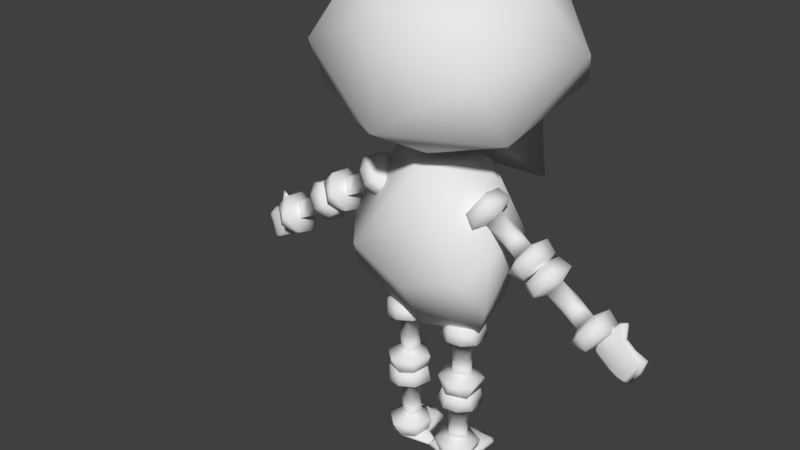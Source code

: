 # Source: Idle.blend  (saved by Blender 2.79.0; exported with 4.5.12 LTS)
import bpy
from mathutils import Matrix  # noqa: F401  (used for matrix-valued properties, if any)

bpy.ops.wm.read_factory_settings(use_empty=True)
scene = bpy.context.scene
scene.name = 'Scene'

# ---- collections
col_collection_1 = bpy.data.collections.new('Collection 1'); scene.collection.children.link(col_collection_1)

# ---- materials (node trees are filled in below, after node groups)
mat_material_001 = bpy.data.materials.new('Material.001')
mat_material_001.alpha_threshold = 0.0
mat_material_001.use_transparent_shadow = False
mat_material_001.roughness = 0.5

# ---- material node trees

# ---- world
world_world = bpy.data.worlds.new('World'); scene.world = world_world
world_world.color = (0.05088, 0.05088, 0.05088)
world_world.use_sun_shadow = False
world_world.sun_shadow_jitter_overblur = 0.0
world_world.cycles.sampling_method = 'MANUAL'

# ---- meshes
me_cube_002 = bpy.data.meshes.new('Cube.002')
me_cube_002.from_pydata([(-1.853, 1.236, 2.776), (-1.484, -1.066, 2.918), (-1.578, 0.4216, 3.672), (-1.666, -0.481, 1.874), (-1.485, 1.866, 2.136), (-0.6772, 0.5448, 1.433), (-0.5174, 0.5218, 4.299), (-0.8387, 1.669, 1.482), (-0.9908, -0.6981, 3.869), (-1.085, 1.513, 3.815), (-0.9467, 1.68, 0.4625), (-1.012, -0.7046, -0.4223), (-1.044, 1.109, -0.3024), (-0.7458, 0.9849, -1.512), (-0.9073, 0.09657, -1.706), (-0.8608, 0.3623, 1.149), (-1.286, -0.3007, -1.005), (-1.31, -0.3125, -0.1084), (-1.814, 0.02116, 0.2228), (-1.661, -0.13, -0.005716), (-1.63, 0.1511, -0.05091), (-1.746, 0.3836, -0.003633), (-1.605, -0.2234, -0.2264), (-1.808, -0.3761, 0.07354), (-1.978, -0.1261, 0.3125), (-2.113, 0.2182, 0.108), (-1.899, 0.352, -0.1824), (-1.833, 0.1365, -0.3548), (-1.924, -0.3236, -0.1447), (-1.557, 0.1074, -0.2893), (-2.12, -0.1857, 0.1149), (-1.954, 0.2294, 0.2842), (-2.111, 0.04215, 0.02112), (-1.852, -0.1679, -0.3169), (-1.275, 0.02116, 0.596), (-1.113, -0.1289, 0.3692), (-1.085, 0.1531, 0.3293), (-1.457, 0.1809, 0.2827), (-1.511, 0.1185, 0.3611), (-1.528, -0.004572, 0.3863), (-1.504, -0.08981, 0.3515), (-1.467, -0.1361, 0.2972), (-1.402, -0.1386, 0.2042), (-1.354, -0.06919, 0.1349), (-1.34, 0.04401, 0.114), (-1.361, 0.1237, 0.1451), (-1.397, 0.1733, 0.1965), (-1.087, 0.3836, 0.4527), (-0.9281, -0.2234, 0.2421), (-1.204, -0.3173, 0.6417), (-1.301, -0.1261, 0.7811), (-1.062, 0.2182, 0.8357), (-0.7278, 0.1366, 0.4104), (-0.8922, -0.3236, 0.5699), (-1.066, -0.3639, 0.4437), (-0.8861, 0.1074, 0.1753), (-1.066, -0.1857, 0.8446), (-0.8657, 0.352, 0.5333), (-1.283, 0.2294, 0.7489), (-0.9818, 0.04215, 0.8029), (-0.7563, -0.1679, 0.4422), (-2.923, 0.02116, -0.5453), (-2.77, -0.13, -0.7738), (-2.739, 0.1511, -0.819), (-2.855, 0.3836, -0.7717), (-2.714, -0.2234, -0.9945), (-2.917, -0.3761, -0.6946), (-3.087, -0.1261, -0.4556), (-3.222, 0.2182, -0.6601), (-3.008, 0.352, -0.9505), (-2.942, 0.1365, -1.123), (-3.033, -0.3236, -0.9128), (-2.666, 0.1074, -1.057), (-3.229, -0.1857, -0.6532), (-3.063, 0.2294, -0.4839), (-3.22, 0.04215, -0.747), (-2.962, -0.1679, -1.085), (-2.384, 0.02116, -0.172), (-2.222, -0.1289, -0.3989), (-2.194, 0.1531, -0.4388), (-2.566, 0.1809, -0.4854), (-2.62, 0.1185, -0.407), (-2.638, -0.004572, -0.3818), (-2.613, -0.08981, -0.4166), (-2.576, -0.1361, -0.4709), (-2.511, -0.1386, -0.5639), (-2.464, -0.06919, -0.6332), (-2.449, 0.04401, -0.6541), (-2.471, 0.1237, -0.623), (-2.506, 0.1733, -0.5716), (-2.196, 0.3836, -0.3154), (-2.037, -0.2234, -0.526), (-2.313, -0.3173, -0.1264), (-2.41, -0.1261, 0.01298), (-2.171, 0.2182, 0.06764), (-1.837, 0.1366, -0.3577), (-2.001, -0.3236, -0.1982), (-2.175, -0.3639, -0.3244), (-1.995, 0.1074, -0.5928), (-2.175, -0.1857, 0.07654), (-1.975, 0.352, -0.2348), (-2.392, 0.2294, -0.01915), (-2.091, 0.04215, 0.03478), (-1.865, -0.1679, -0.3259), (-3.778, 0.1519, -1.023), (-3.695, 0.0597, -1.056), (-3.451, 0.01594, -1.456), (-3.672, 0.1535, -1.267), (-3.039, 0.04227, -0.8744), (-3.708, 0.1254, -1.278), (-3.084, 0.005956, -1.232), (-3.301, 0.1191, -0.5645), (-3.413, 0.1408, -0.5312), (-3.302, 0.1461, -0.6086), (-3.425, 0.1495, -0.5763), (-3.366, 0.1446, -0.882), (-3.491, -0.005941, -1.152), (-3.591, 0.1003, -0.8915), (-3.733, 0.1684, -1.082), (-3.038, -0.01328, -1.068), (-3.437, 0.1169, -0.7771), (-3.538, 0.1264, -0.9558), (-3.517, 0.002609, -1.398), (-3.086, 0.01334, -0.8697), (-3.711, 0.08267, -1.206), (-2.993, 0.01025, -1.053), (-3.56, 0.09835, -1.415), (-3.582, 0.06743, -1.45), (-3.392, 0.0627, -0.8122), (-3.096, 0.05975, -1.149), (-3.313, 0.08871, -0.5998), (-3.59, 0.04667, -0.9659), (-3.382, -0.03051, -1.328), (-3.393, 0.06585, -1.322), (-0.7408, 0.1451, -2.62), (-0.4657, -0.006079, -2.615), (-0.4111, 0.275, -2.613), (-0.5136, 0.5075, -2.685), (-0.2498, -0.09952, -2.687), (-0.6123, -0.2522, -2.696), (-0.905, -0.00221, -2.709), (-0.8064, 0.3421, -2.933), (-0.4463, 0.4759, -2.911), (-0.2655, 0.2604, -2.948), (-0.4916, -0.1997, -2.911), (-0.1711, 0.2313, -2.681), (-0.8159, -0.06182, -2.935), (-0.8684, 0.3533, -2.704), (-0.732, 0.1661, -2.978), (-0.308, -0.04398, -2.944), (-0.7626, 0.1451, -1.964), (-0.4839, -0.004992, -1.951), (-0.4353, 0.277, -1.949), (-0.5977, 0.3049, -2.287), (-0.693, 0.2425, -2.29), (-0.7236, 0.1193, -2.291), (-0.6813, 0.03412, -2.29), (-0.6153, -0.01222, -2.287), (-0.5022, -0.01473, -2.284), (-0.418, 0.05473, -2.281), (-0.3925, 0.1679, -2.28), (-0.4303, 0.2477, -2.281), (-0.4929, 0.2972, -2.283), (-0.5402, 0.5075, -1.884), (-0.2772, -0.09952, -1.865), (-0.7627, -0.1934, -1.88), (-0.9324, -0.002203, -1.886), (-0.8489, 0.3421, -1.656), (-0.3102, 0.2605, -1.605), (-0.5333, -0.1997, -1.657), (-0.5212, -0.24, -1.871), (-0.1983, 0.2313, -1.865), (-0.8585, -0.06182, -1.654), (-0.4881, 0.4759, -1.654), (-0.8955, 0.3533, -1.888), (-0.7777, 0.1661, -1.606), (-0.3523, -0.04395, -1.612), (-0.6977, 0.1451, -3.916), (-0.4226, -0.006079, -3.911), (-0.368, 0.275, -3.91), (-0.4705, 0.5075, -3.982), (-0.2067, -0.09952, -3.984), (-0.5691, -0.2522, -3.992), (-0.8619, -0.00221, -4.006), (-0.7633, 0.3421, -4.23), (-0.4032, 0.4759, -4.207), (-0.2223, 0.2604, -4.245), (-0.4485, -0.1997, -4.208), (-0.128, 0.2313, -3.978), (-0.7728, -0.06182, -4.232), (-0.8253, 0.3533, -4.001), (-0.6889, 0.1661, -4.275), (-0.2649, -0.04398, -4.241), (-0.7195, 0.1451, -3.261), (-0.4408, -0.004992, -3.247), (-0.3922, 0.277, -3.246), (-0.5546, 0.3049, -3.584), (-0.6499, 0.2425, -3.587), (-0.6805, 0.1193, -3.588), (-0.6381, 0.03412, -3.586), (-0.5722, -0.01222, -3.584), (-0.4591, -0.01473, -3.58), (-0.3749, 0.05473, -3.578), (-0.3494, 0.1679, -3.577), (-0.3872, 0.2477, -3.578), (-0.4498, 0.2972, -3.58), (-0.4971, 0.5075, -3.181), (-0.2341, -0.09952, -3.161), (-0.7196, -0.1934, -3.177), (-0.8893, -0.002203, -3.183), (-0.8057, 0.3421, -2.952), (-0.2671, 0.2605, -2.902), (-0.4902, -0.1997, -2.953), (-0.4781, -0.24, -3.168), (-0.1551, 0.2313, -3.162), (-0.8154, -0.06182, -2.951), (-0.445, 0.4759, -2.951), (-0.8524, 0.3533, -3.185), (-0.7345, 0.1661, -2.903), (-0.3092, -0.04395, -2.908), (-0.2336, 0.7787, -4.263), (-0.3265, 0.6902, -4.169), (-0.9056, 0.6349, -4.182), (-0.5597, 0.7958, -4.297), (-0.4766, -0.1318, -4.271), (-0.5574, 0.8367, -4.256), (-0.8534, 0.1076, -4.234), (0.01641, -0.001142, -4.298), (0.1159, 0.107, -4.3), (-0.02827, 0.02872, -4.333), (0.07338, 0.1462, -4.31), (-0.2973, 0.2483, -4.33), (-0.55, 0.5086, -4.134), (-0.1942, 0.4925, -4.232), (-0.3213, 0.7639, -4.295), (-0.6984, -0.03618, -4.212), (-0.1468, 0.2646, -4.277), (-0.2901, 0.4743, -4.277), (-0.8075, 0.6733, -4.15), (-0.4501, -0.08726, -4.226), (-0.481, 0.7937, -4.2), (-0.7036, -0.08954, -4.249), (-0.7909, 0.7441, -4.259), (-0.8223, 0.783, -4.219), (-0.2167, 0.2257, -4.222), (-0.7485, 0.08397, -4.293), (-0.02018, 0.02649, -4.26), (-0.2838, 0.5243, -4.17), (-0.8068, 0.481, -4.134), (-0.7813, 0.5049, -4.249), (1.853, 1.236, 2.776), (1.484, -1.066, 2.918), (1.578, 0.4216, 3.672), (1.666, -0.481, 1.874), (1.485, 1.866, 2.136), (0.6772, 0.5448, 1.433), (0.5174, 0.5218, 4.299), (0.8387, 1.669, 1.482), (0.9908, -0.6981, 3.869), (1.085, 1.513, 3.815), (0.9467, 1.68, 0.4625), (1.012, -0.7046, -0.4223), (1.044, 1.109, -0.3024), (0.7458, 0.9849, -1.512), (0.9073, 0.09657, -1.706), (0.8608, 0.3623, 1.149), (1.286, -0.3007, -1.005), (1.31, -0.3125, -0.1084), (1.814, 0.02116, 0.2228), (1.661, -0.13, -0.005716), (1.63, 0.1511, -0.05091), (1.746, 0.3836, -0.003633), (1.605, -0.2234, -0.2264), (1.808, -0.3761, 0.07354), (1.978, -0.1261, 0.3125), (2.113, 0.2182, 0.108), (1.899, 0.352, -0.1824), (1.833, 0.1365, -0.3548), (1.924, -0.3236, -0.1447), (1.557, 0.1074, -0.2893), (2.12, -0.1857, 0.1149), (1.954, 0.2294, 0.2842), (2.111, 0.04215, 0.02112), (1.852, -0.1679, -0.3169), (1.275, 0.02116, 0.596), (1.113, -0.1289, 0.3692), (1.085, 0.1531, 0.3293), (1.457, 0.1809, 0.2827), (1.511, 0.1185, 0.3611), (1.528, -0.004572, 0.3863), (1.504, -0.08981, 0.3515), (1.467, -0.1361, 0.2972), (1.402, -0.1386, 0.2042), (1.354, -0.06919, 0.1349), (1.34, 0.04401, 0.114), (1.361, 0.1237, 0.1451), (1.397, 0.1733, 0.1965), (1.087, 0.3836, 0.4527), (0.9281, -0.2234, 0.2421), (1.204, -0.3173, 0.6417), (1.301, -0.1261, 0.7811), (1.062, 0.2182, 0.8357), (0.7278, 0.1366, 0.4104), (0.8922, -0.3236, 0.5699), (1.066, -0.3639, 0.4437), (0.8861, 0.1074, 0.1753), (1.066, -0.1857, 0.8446), (0.8657, 0.352, 0.5333), (1.283, 0.2294, 0.7489), (0.9818, 0.04215, 0.8029), (0.7563, -0.1679, 0.4422), (2.923, 0.02116, -0.5453), (2.77, -0.13, -0.7738), (2.739, 0.1511, -0.819), (2.855, 0.3836, -0.7717), (2.714, -0.2234, -0.9945), (2.917, -0.3761, -0.6946), (3.087, -0.1261, -0.4556), (3.222, 0.2182, -0.6601), (3.008, 0.352, -0.9505), (2.942, 0.1365, -1.123), (3.033, -0.3236, -0.9128), (2.666, 0.1074, -1.057), (3.229, -0.1857, -0.6532), (3.063, 0.2294, -0.4839), (3.22, 0.04215, -0.747), (2.962, -0.1679, -1.085), (2.384, 0.02116, -0.172), (2.222, -0.1289, -0.3989), (2.194, 0.1531, -0.4388), (2.566, 0.1809, -0.4854), (2.62, 0.1185, -0.407), (2.638, -0.004572, -0.3818), (2.613, -0.08981, -0.4166), (2.576, -0.1361, -0.4709), (2.511, -0.1386, -0.5639), (2.464, -0.06919, -0.6332), (2.449, 0.04401, -0.6541), (2.471, 0.1237, -0.623), (2.506, 0.1733, -0.5716), (2.196, 0.3836, -0.3154), (2.037, -0.2234, -0.526), (2.313, -0.3173, -0.1264), (2.41, -0.1261, 0.01298), (2.171, 0.2182, 0.06764), (1.837, 0.1366, -0.3577), (2.001, -0.3236, -0.1982), (2.175, -0.3639, -0.3244), (1.995, 0.1074, -0.5928), (2.175, -0.1857, 0.07654), (1.975, 0.352, -0.2348), (2.392, 0.2294, -0.01915), (2.091, 0.04215, 0.03478), (1.865, -0.1679, -0.3259), (3.778, 0.1519, -1.023), (3.695, 0.0597, -1.056), (3.451, 0.01594, -1.456), (3.672, 0.1535, -1.267), (3.039, 0.04227, -0.8744), (3.708, 0.1254, -1.278), (3.084, 0.005956, -1.232), (3.301, 0.1191, -0.5645), (3.413, 0.1408, -0.5312), (3.302, 0.1461, -0.6086), (3.425, 0.1495, -0.5763), (3.366, 0.1446, -0.882), (3.491, -0.005941, -1.152), (3.591, 0.1003, -0.8915), (3.733, 0.1684, -1.082), (3.038, -0.01328, -1.068), (3.437, 0.1169, -0.7771), (3.538, 0.1264, -0.9558), (3.517, 0.002609, -1.398), (3.086, 0.01334, -0.8697), (3.711, 0.08267, -1.206), (2.993, 0.01025, -1.053), (3.56, 0.09835, -1.415), (3.582, 0.06743, -1.45), (3.392, 0.0627, -0.8122), (3.096, 0.05975, -1.149), (3.313, 0.08871, -0.5998), (3.59, 0.04667, -0.9659), (3.382, -0.03051, -1.328), (3.393, 0.06585, -1.322), (0.7408, 0.1451, -2.62), (0.4657, -0.006079, -2.615), (0.4111, 0.275, -2.613), (0.5136, 0.5075, -2.685), (0.2498, -0.09952, -2.687), (0.6123, -0.2522, -2.696), (0.905, -0.00221, -2.709), (0.8064, 0.3421, -2.933), (0.4463, 0.4759, -2.911), (0.2655, 0.2604, -2.948), (0.4916, -0.1997, -2.911), (0.1711, 0.2313, -2.681), (0.8159, -0.06182, -2.935), (0.8684, 0.3533, -2.704), (0.732, 0.1661, -2.978), (0.308, -0.04398, -2.944), (0.7626, 0.1451, -1.964), (0.4839, -0.004992, -1.951), (0.4353, 0.277, -1.949), (0.5977, 0.3049, -2.287), (0.693, 0.2425, -2.29), (0.7236, 0.1193, -2.291), (0.6813, 0.03412, -2.29), (0.6153, -0.01222, -2.287), (0.5022, -0.01473, -2.284), (0.418, 0.05473, -2.281), (0.3925, 0.1679, -2.28), (0.4303, 0.2477, -2.281), (0.4929, 0.2972, -2.283), (0.5402, 0.5075, -1.884), (0.2772, -0.09952, -1.865), (0.7627, -0.1934, -1.88), (0.9324, -0.002203, -1.886), (0.8489, 0.3421, -1.656), (0.3102, 0.2605, -1.605), (0.5333, -0.1997, -1.657), (0.5212, -0.24, -1.871), (0.1983, 0.2313, -1.865), (0.8585, -0.06182, -1.654), (0.4881, 0.4759, -1.654), (0.8955, 0.3533, -1.888), (0.7777, 0.1661, -1.606), (0.3523, -0.04395, -1.612), (0.6977, 0.1451, -3.916), (0.4226, -0.006079, -3.911), (0.368, 0.275, -3.91), (0.4705, 0.5075, -3.982), (0.2067, -0.09952, -3.984), (0.5691, -0.2522, -3.992), (0.8619, -0.00221, -4.006), (0.7633, 0.3421, -4.23), (0.4032, 0.4759, -4.207), (0.2223, 0.2604, -4.245), (0.4485, -0.1997, -4.208), (0.128, 0.2313, -3.978), (0.7728, -0.06182, -4.232), (0.8253, 0.3533, -4.001), (0.6889, 0.1661, -4.275), (0.2649, -0.04398, -4.241), (0.7195, 0.1451, -3.261), (0.4408, -0.004992, -3.247), (0.3922, 0.277, -3.246), (0.5546, 0.3049, -3.584), (0.6499, 0.2425, -3.587), (0.6805, 0.1193, -3.588), (0.6381, 0.03412, -3.586), (0.5722, -0.01222, -3.584), (0.4591, -0.01473, -3.58), (0.3749, 0.05473, -3.578), (0.3494, 0.1679, -3.577), (0.3872, 0.2477, -3.578), (0.4498, 0.2972, -3.58), (0.4971, 0.5075, -3.181), (0.2341, -0.09952, -3.161), (0.7196, -0.1934, -3.177), (0.8893, -0.002203, -3.183), (0.8057, 0.3421, -2.952), (0.2671, 0.2605, -2.902), (0.4902, -0.1997, -2.953), (0.4781, -0.24, -3.168), (0.1551, 0.2313, -3.162), (0.8154, -0.06182, -2.951), (0.445, 0.4759, -2.951), (0.8524, 0.3533, -3.185), (0.7345, 0.1661, -2.903), (0.3092, -0.04395, -2.908), (0.2336, 0.7787, -4.263), (0.3265, 0.6902, -4.169), (0.9056, 0.6349, -4.182), (0.5597, 0.7958, -4.297), (0.4766, -0.1318, -4.271), (0.5574, 0.8367, -4.256), (0.8534, 0.1076, -4.234), (-0.01641, -0.001142, -4.298), (-0.1159, 0.107, -4.3), (0.02827, 0.02872, -4.333), (-0.07338, 0.1462, -4.31), (0.2973, 0.2483, -4.33), (0.55, 0.5086, -4.134), (0.1942, 0.4925, -4.232), (0.3213, 0.7639, -4.295), (0.6984, -0.03618, -4.212), (0.1468, 0.2646, -4.277), (0.2901, 0.4743, -4.277), (0.8075, 0.6733, -4.15), (0.4501, -0.08726, -4.226), (0.481, 0.7937, -4.2), (0.7036, -0.08954, -4.249), (0.7909, 0.7441, -4.259), (0.8223, 0.783, -4.219), (0.2167, 0.2257, -4.222), (0.7485, 0.08397, -4.293), (0.02018, 0.02649, -4.26), (0.2838, 0.5243, -4.17), (0.8068, 0.481, -4.134), (0.7813, 0.5049, -4.249), (0.0, 1.761, 3.45), (0.0, -1.438, 1.935), (0.0, 0.5489, 1.424), (0.0, -0.1522, 1.215), (0.0, -0.2641, 4.186), (0.0, 1.087, 4.184), (0.0, -1.154, 3.621), (0.0, 1.614, 0.4607), (0.0, 1.815, 1.597), (0.0, -0.2468, -1.702), (0.0, 0.8709, -1.654), (0.0, 0.9085, 1.063), (0.0, -0.7748, -0.8077), (0.0, -0.7806, 0.3193), (0.0, 1.313, -1.182), (0.0, 1.332, 0.3596), (0.0, -0.428, 1.053)], [], [(0, 3, 1), (0, 1, 2), (0, 9, 4), (2, 9, 0), (0, 4, 3), (4, 7, 5), (508, 4, 500), (1, 3, 501), (6, 9, 2), (504, 8, 506), (2, 8, 6), (5, 3, 4), (1, 8, 2), (5, 10, 507, 502), (501, 506, 1), (501, 3, 503), (503, 5, 502), (505, 500, 9), (508, 507, 10), (7, 508, 10), (8, 504, 6), (6, 504, 505), (505, 9, 6), (17, 15, 12), (513, 516, 11), (16, 13, 14), (13, 514, 510), (15, 516, 511), (11, 17, 16), (8, 1, 506), (5, 503, 3), (500, 4, 9), (10, 5, 7), (7, 4, 508), (12, 13, 16, 17), (512, 11, 509), (512, 513, 11), (514, 13, 12, 515), (515, 12, 15, 511), (509, 14, 13, 510), (15, 17, 11, 516), (16, 14, 509, 11), (20, 45, 44), (20, 44, 43, 19), (20, 18, 37), (18, 19, 41), (45, 20, 46), (18, 38, 37), (18, 39, 38), (18, 40, 39), (18, 41, 40), (19, 42, 41), (19, 43, 42), (20, 37, 46), (18, 24, 23), (18, 31, 24), (29, 26, 21), (24, 30, 23), (27, 33, 32), (25, 32, 30), (36, 44, 45), (36, 37, 34), (34, 41, 35), (36, 45, 46), (34, 37, 38), (34, 38, 39), (34, 39, 40), (34, 40, 41), (35, 41, 42), (35, 42, 43), (36, 46, 37), (57, 55, 47), (57, 52, 55), (56, 50, 49), (59, 51, 56), (19, 18, 23), (29, 20, 19, 22), (21, 31, 18, 20), (19, 23, 22), (20, 29, 21), (28, 33, 22, 23), (26, 29, 27), (25, 31, 21, 26), (30, 24, 31, 25), (33, 27, 29, 22), (33, 28, 30, 32), (23, 30, 28), (32, 25, 26, 27), (49, 34, 35, 54), (36, 35, 43, 44), (41, 40, 39, 38, 37, 46, 45, 44, 43, 42), (35, 36, 55, 48), (47, 36, 34, 58), (34, 49, 50), (34, 50, 58), (48, 54, 35), (47, 55, 36), (53, 54, 48, 60), (47, 58, 51, 57), (58, 50, 56, 51), (60, 48, 55, 52), (49, 54, 53, 56), (56, 53, 60, 59), (60, 52, 59), (57, 51, 59, 52), (63, 88, 87), (63, 87, 86, 62), (63, 61, 80), (61, 62, 84), (88, 63, 89), (61, 81, 80), (61, 82, 81), (61, 83, 82), (61, 84, 83), (62, 85, 84), (62, 86, 85), (63, 80, 89), (61, 67, 66), (61, 74, 67), (72, 69, 64), (67, 73, 66), (70, 76, 75), (68, 75, 73), (79, 87, 88), (79, 80, 77), (77, 84, 78), (79, 88, 89), (77, 80, 81), (77, 81, 82), (77, 82, 83), (77, 83, 84), (78, 84, 85), (78, 85, 86), (79, 89, 80), (100, 98, 90), (100, 95, 98), (99, 93, 92), (102, 94, 99), (62, 61, 66), (72, 63, 62, 65), (64, 74, 61, 63), (62, 66, 65), (63, 72, 64), (71, 76, 65, 66), (69, 72, 70), (68, 74, 64, 69), (73, 67, 74, 68), (76, 70, 72, 65), (76, 71, 73, 75), (66, 73, 71), (75, 68, 69, 70), (92, 77, 78, 97), (79, 78, 86, 87), (84, 83, 82, 81, 80, 89, 88, 87, 86, 85), (78, 79, 98, 91), (90, 79, 77, 101), (77, 92, 93), (77, 93, 101), (91, 97, 78), (90, 98, 79), (96, 97, 91, 103), (90, 101, 94, 100), (101, 93, 99, 94), (103, 91, 98, 95), (92, 97, 96, 99), (99, 96, 103, 102), (103, 95, 102), (100, 94, 102, 95), (122, 127, 106), (127, 126, 106), (133, 126, 107), (121, 118, 104, 117), (109, 127, 124), (109, 124, 104), (115, 113, 129), (125, 119, 110), (129, 125, 110), (111, 108, 113), (113, 115, 114), (113, 114, 112), (115, 129, 133), (133, 121, 115), (132, 106, 110), (116, 132, 123), (117, 104, 105, 131), (104, 124, 105), (127, 122, 105, 124), (105, 116, 131), (132, 116, 105, 122), (133, 107, 118, 121), (106, 132, 122), (106, 126, 133), (119, 125, 108, 123), (118, 107, 109, 104), (126, 127, 109, 107), (123, 108, 111, 130), (129, 108, 125), (129, 113, 108), (110, 119, 132), (130, 128, 123), (123, 132, 119), (112, 114, 120, 128), (111, 113, 112), (112, 130, 111), (130, 112, 128), (114, 115, 120), (131, 116, 123, 128), (110, 106, 133), (133, 129, 110), (121, 117, 120, 115), (128, 120, 117, 131), (136, 161, 160), (136, 160, 159, 135), (136, 134, 153), (134, 135, 157), (161, 136, 162), (134, 154, 153), (134, 155, 154), (134, 156, 155), (134, 157, 156), (135, 158, 157), (135, 159, 158), (136, 153, 162), (134, 140, 139), (134, 147, 140), (145, 142, 137), (140, 146, 139), (143, 149, 148), (141, 148, 146), (152, 160, 161), (152, 153, 150), (150, 157, 151), (152, 161, 162), (150, 153, 154), (150, 154, 155), (150, 155, 156), (150, 156, 157), (151, 157, 158), (151, 158, 159), (152, 162, 153), (173, 171, 163), (173, 168, 171), (172, 166, 165), (175, 167, 172), (135, 134, 139), (145, 136, 135, 138), (137, 147, 134, 136), (135, 139, 138), (136, 145, 137), (144, 149, 138, 139), (142, 145, 143), (141, 147, 137, 142), (146, 140, 147, 141), (149, 143, 145, 138), (149, 144, 146, 148), (139, 146, 144), (148, 141, 142, 143), (165, 150, 151, 170), (152, 151, 159, 160), (157, 156, 155, 154, 153, 162, 161, 160, 159, 158), (151, 152, 171, 164), (163, 152, 150, 174), (150, 165, 166), (150, 166, 174), (164, 170, 151), (163, 171, 152), (169, 170, 164, 176), (163, 174, 167, 173), (174, 166, 172, 167), (176, 164, 171, 168), (165, 170, 169, 172), (172, 169, 176, 175), (176, 168, 175), (173, 167, 175, 168), (179, 204, 203), (179, 203, 202, 178), (179, 177, 196), (177, 178, 200), (204, 179, 205), (177, 197, 196), (177, 198, 197), (177, 199, 198), (177, 200, 199), (178, 201, 200), (178, 202, 201), (179, 196, 205), (177, 183, 182), (177, 190, 183), (188, 185, 180), (183, 189, 182), (186, 192, 191), (184, 191, 189), (195, 203, 204), (195, 196, 193), (193, 200, 194), (195, 204, 205), (193, 196, 197), (193, 197, 198), (193, 198, 199), (193, 199, 200), (194, 200, 201), (194, 201, 202), (195, 205, 196), (216, 214, 206), (216, 211, 214), (215, 209, 208), (218, 210, 215), (178, 177, 182), (188, 179, 178, 181), (180, 190, 177, 179), (178, 182, 181), (179, 188, 180), (187, 192, 181, 182), (185, 188, 186), (184, 190, 180, 185), (189, 183, 190, 184), (192, 186, 188, 181), (192, 187, 189, 191), (182, 189, 187), (191, 184, 185, 186), (208, 193, 194, 213), (195, 194, 202, 203), (200, 199, 198, 197, 196, 205, 204, 203, 202, 201), (194, 195, 214, 207), (206, 195, 193, 217), (193, 208, 209), (193, 209, 217), (207, 213, 194), (206, 214, 195), (212, 213, 207, 219), (206, 217, 210, 216), (217, 209, 215, 210), (219, 207, 214, 211), (208, 213, 212, 215), (215, 212, 219, 218), (219, 211, 218), (216, 210, 218, 211), (238, 243, 222), (243, 242, 222), (249, 242, 223), (237, 234, 220, 233), (225, 243, 240), (225, 240, 220), (231, 229, 245), (241, 235, 226), (245, 241, 226), (227, 224, 229), (229, 231, 230), (229, 230, 228), (231, 245, 249), (249, 237, 231), (248, 222, 226), (232, 248, 239), (233, 220, 221, 247), (220, 240, 221), (243, 238, 221, 240), (221, 232, 247), (248, 232, 221, 238), (249, 223, 234, 237), (222, 248, 238), (222, 242, 249), (235, 241, 224, 239), (234, 223, 225, 220), (242, 243, 225, 223), (239, 224, 227, 246), (245, 224, 241), (245, 229, 224), (226, 235, 248), (246, 244, 239), (239, 248, 235), (228, 230, 236, 244), (227, 229, 228), (228, 246, 227), (246, 228, 244), (230, 231, 236), (247, 232, 239, 244), (226, 222, 249), (249, 245, 226), (237, 233, 236, 231), (244, 236, 233, 247), (250, 251, 253), (250, 252, 251), (250, 254, 259), (252, 250, 259), (250, 253, 254), (254, 255, 257), (508, 500, 254), (251, 501, 253), (256, 252, 259), (504, 506, 258), (252, 256, 258), (255, 254, 253), (251, 252, 258), (255, 502, 507, 260), (501, 251, 506), (501, 503, 253), (503, 502, 255), (505, 259, 500), (508, 260, 507), (257, 260, 508), (258, 256, 504), (256, 505, 504), (505, 256, 259), (267, 262, 265), (513, 261, 516), (266, 264, 263), (263, 510, 514), (265, 511, 516), (261, 266, 267), (258, 506, 251), (255, 253, 503), (500, 259, 254), (260, 257, 255), (257, 508, 254), (262, 267, 266, 263), (512, 509, 261), (512, 261, 513), (514, 515, 262, 263), (515, 511, 265, 262), (509, 510, 263, 264), (265, 516, 261, 267), (266, 261, 509, 264), (270, 294, 295), (270, 269, 293, 294), (270, 287, 268), (268, 291, 269), (295, 296, 270), (268, 287, 288), (268, 288, 289), (268, 289, 290), (268, 290, 291), (269, 291, 292), (269, 292, 293), (270, 296, 287), (268, 273, 274), (268, 274, 281), (279, 271, 276), (274, 273, 280), (277, 282, 283), (275, 280, 282), (286, 295, 294), (286, 284, 287), (284, 285, 291), (286, 296, 295), (284, 288, 287), (284, 289, 288), (284, 290, 289), (284, 291, 290), (285, 292, 291), (285, 293, 292), (286, 287, 296), (307, 297, 305), (307, 305, 302), (306, 299, 300), (309, 306, 301), (269, 273, 268), (279, 272, 269, 270), (271, 270, 268, 281), (269, 272, 273), (270, 271, 279), (278, 273, 272, 283), (276, 277, 279), (275, 276, 271, 281), (280, 275, 281, 274), (283, 272, 279, 277), (283, 282, 280, 278), (273, 278, 280), (282, 277, 276, 275), (299, 304, 285, 284), (286, 294, 293, 285), (291, 292, 293, 294, 295, 296, 287, 288, 289, 290), (285, 298, 305, 286), (297, 308, 284, 286), (284, 300, 299), (284, 308, 300), (298, 285, 304), (297, 286, 305), (303, 310, 298, 304), (297, 307, 301, 308), (308, 301, 306, 300), (310, 302, 305, 298), (299, 306, 303, 304), (306, 309, 310, 303), (310, 309, 302), (307, 302, 309, 301), (313, 337, 338), (313, 312, 336, 337), (313, 330, 311), (311, 334, 312), (338, 339, 313), (311, 330, 331), (311, 331, 332), (311, 332, 333), (311, 333, 334), (312, 334, 335), (312, 335, 336), (313, 339, 330), (311, 316, 317), (311, 317, 324), (322, 314, 319), (317, 316, 323), (320, 325, 326), (318, 323, 325), (329, 338, 337), (329, 327, 330), (327, 328, 334), (329, 339, 338), (327, 331, 330), (327, 332, 331), (327, 333, 332), (327, 334, 333), (328, 335, 334), (328, 336, 335), (329, 330, 339), (350, 340, 348), (350, 348, 345), (349, 342, 343), (352, 349, 344), (312, 316, 311), (322, 315, 312, 313), (314, 313, 311, 324), (312, 315, 316), (313, 314, 322), (321, 316, 315, 326), (319, 320, 322), (318, 319, 314, 324), (323, 318, 324, 317), (326, 315, 322, 320), (326, 325, 323, 321), (316, 321, 323), (325, 320, 319, 318), (342, 347, 328, 327), (329, 337, 336, 328), (334, 335, 336, 337, 338, 339, 330, 331, 332, 333), (328, 341, 348, 329), (340, 351, 327, 329), (327, 343, 342), (327, 351, 343), (341, 328, 347), (340, 329, 348), (346, 353, 341, 347), (340, 350, 344, 351), (351, 344, 349, 343), (353, 345, 348, 341), (342, 349, 346, 347), (349, 352, 353, 346), (353, 352, 345), (350, 345, 352, 344), (372, 356, 377), (377, 356, 376), (383, 357, 376), (371, 367, 354, 368), (359, 374, 377), (359, 354, 374), (365, 379, 363), (375, 360, 369), (379, 360, 375), (361, 363, 358), (363, 364, 365), (363, 362, 364), (365, 383, 379), (383, 365, 371), (382, 360, 356), (366, 373, 382), (367, 381, 355, 354), (354, 355, 374), (377, 374, 355, 372), (355, 381, 366), (382, 372, 355, 366), (383, 371, 368, 357), (356, 372, 382), (356, 383, 376), (369, 373, 358, 375), (368, 354, 359, 357), (376, 357, 359, 377), (373, 380, 361, 358), (379, 375, 358), (379, 358, 363), (360, 382, 369), (380, 373, 378), (373, 369, 382), (362, 378, 370, 364), (361, 362, 363), (362, 361, 380), (380, 378, 362), (364, 370, 365), (381, 378, 373, 366), (360, 383, 356), (383, 360, 379), (371, 365, 370, 367), (378, 381, 367, 370), (386, 410, 411), (386, 385, 409, 410), (386, 403, 384), (384, 407, 385), (411, 412, 386), (384, 403, 404), (384, 404, 405), (384, 405, 406), (384, 406, 407), (385, 407, 408), (385, 408, 409), (386, 412, 403), (384, 389, 390), (384, 390, 397), (395, 387, 392), (390, 389, 396), (393, 398, 399), (391, 396, 398), (402, 411, 410), (402, 400, 403), (400, 401, 407), (402, 412, 411), (400, 404, 403), (400, 405, 404), (400, 406, 405), (400, 407, 406), (401, 408, 407), (401, 409, 408), (402, 403, 412), (423, 413, 421), (423, 421, 418), (422, 415, 416), (425, 422, 417), (385, 389, 384), (395, 388, 385, 386), (387, 386, 384, 397), (385, 388, 389), (386, 387, 395), (394, 389, 388, 399), (392, 393, 395), (391, 392, 387, 397), (396, 391, 397, 390), (399, 388, 395, 393), (399, 398, 396, 394), (389, 394, 396), (398, 393, 392, 391), (415, 420, 401, 400), (402, 410, 409, 401), (407, 408, 409, 410, 411, 412, 403, 404, 405, 406), (401, 414, 421, 402), (413, 424, 400, 402), (400, 416, 415), (400, 424, 416), (414, 401, 420), (413, 402, 421), (419, 426, 414, 420), (413, 423, 417, 424), (424, 417, 422, 416), (426, 418, 421, 414), (415, 422, 419, 420), (422, 425, 426, 419), (426, 425, 418), (423, 418, 425, 417), (429, 453, 454), (429, 428, 452, 453), (429, 446, 427), (427, 450, 428), (454, 455, 429), (427, 446, 447), (427, 447, 448), (427, 448, 449), (427, 449, 450), (428, 450, 451), (428, 451, 452), (429, 455, 446), (427, 432, 433), (427, 433, 440), (438, 430, 435), (433, 432, 439), (436, 441, 442), (434, 439, 441), (445, 454, 453), (445, 443, 446), (443, 444, 450), (445, 455, 454), (443, 447, 446), (443, 448, 447), (443, 449, 448), (443, 450, 449), (444, 451, 450), (444, 452, 451), (445, 446, 455), (466, 456, 464), (466, 464, 461), (465, 458, 459), (468, 465, 460), (428, 432, 427), (438, 431, 428, 429), (430, 429, 427, 440), (428, 431, 432), (429, 430, 438), (437, 432, 431, 442), (435, 436, 438), (434, 435, 430, 440), (439, 434, 440, 433), (442, 431, 438, 436), (442, 441, 439, 437), (432, 437, 439), (441, 436, 435, 434), (458, 463, 444, 443), (445, 453, 452, 444), (450, 451, 452, 453, 454, 455, 446, 447, 448, 449), (444, 457, 464, 445), (456, 467, 443, 445), (443, 459, 458), (443, 467, 459), (457, 444, 463), (456, 445, 464), (462, 469, 457, 463), (456, 466, 460, 467), (467, 460, 465, 459), (469, 461, 464, 457), (458, 465, 462, 463), (465, 468, 469, 462), (469, 468, 461), (466, 461, 468, 460), (488, 472, 493), (493, 472, 492), (499, 473, 492), (487, 483, 470, 484), (475, 490, 493), (475, 470, 490), (481, 495, 479), (491, 476, 485), (495, 476, 491), (477, 479, 474), (479, 480, 481), (479, 478, 480), (481, 499, 495), (499, 481, 487), (498, 476, 472), (482, 489, 498), (483, 497, 471, 470), (470, 471, 490), (493, 490, 471, 488), (471, 497, 482), (498, 488, 471, 482), (499, 487, 484, 473), (472, 488, 498), (472, 499, 492), (485, 489, 474, 491), (484, 470, 475, 473), (492, 473, 475, 493), (489, 496, 477, 474), (495, 491, 474), (495, 474, 479), (476, 498, 485), (496, 489, 494), (489, 485, 498), (478, 494, 486, 480), (477, 478, 479), (478, 477, 496), (496, 494, 478), (480, 486, 481), (497, 494, 489, 482), (476, 499, 472), (499, 476, 495), (487, 481, 486, 483), (494, 497, 483, 486)])
me_cube_002.polygons.foreach_set('use_smooth', [True] * 760)
_uv = me_cube_002.uv_layers.new(name='UVMap')
_uv.uv.foreach_set('vector', [0.6769, 0.6547, 0.7447, 0.8168, 0.6489, 0.8569, 0.6769, 0.6547, 0.6489, 0.8569, 0.5937, 0.7161, 0.0, 0.1795, 0.03317, 0.07446, 0.05509, 0.2332, 0.5937, 0.7161, 0.5975, 0.612, 0.6769, 0.6547, 0.6769, 0.6547, 0.7447, 0.6013, 0.7447, 0.8168, 0.7598, 0.3936, 0.8186, 0.3591, 0.8882, 0.4309, 0.1978, 0.2282, 0.05509, 0.2332, 0.138, 0.0743, 0.6684, 0.5742, 0.5871, 0.6013, 0.5743, 0.4385, 0.49, 0.4444, 0.5743, 0.3843, 0.5734, 0.4934, 0.4176, 0.4897, 0.4826, 0.5634, 0.3837, 0.5634, 0.5734, 0.4934, 0.4826, 0.5634, 0.49, 0.4444, 0.4951, 0.086, 0.4005, 0.0, 0.6122, 0.0195, 0.6489, 0.8569, 0.5743, 0.8095, 0.5937, 0.7161, 0.4951, 0.086, 0.6016, 0.05347, 0.5956, 0.1392, 0.4955, 0.1473, 0.5743, 0.4385, 0.7291, 0.4375, 0.6684, 0.5742, 0.3136, 0.151, 0.4005, 0.0, 0.4328, 0.1452, 0.4328, 0.1452, 0.4951, 0.086, 0.4955, 0.1473, 0.1108, 0.0, 0.138, 0.0743, 0.03317, 0.07446, 0.1978, 0.2282, 0.2332, 0.3177, 0.1534, 0.3498, 0.1297, 0.262, 0.1978, 0.2282, 0.1534, 0.3498, 0.4826, 0.5634, 0.4176, 0.4897, 0.49, 0.4444, 0.49, 0.4444, 0.4176, 0.4897, 0.4689, 0.378, 0.4689, 0.378, 0.5743, 0.3843, 0.49, 0.4444, 0.04349, 0.682, 0.1512, 0.6156, 0.1512, 0.7587, 0.1101, 0.446, 0.1133, 0.374, 0.2035, 0.5112, 0.007703, 0.7547, 0.09262, 0.8555, 0.01236, 0.8329, 0.7464, 0.7276, 0.7447, 0.6515, 0.7789, 0.6692, 0.7598, 0.4309, 0.8654, 0.4399, 0.7762, 0.5222, 0.0, 0.6963, 0.04349, 0.682, 0.007703, 0.7547, 0.7598, 0.532, 0.6684, 0.5742, 0.7291, 0.4375, 0.4951, 0.086, 0.4328, 0.1452, 0.4005, 0.0, 0.138, 0.0743, 0.05509, 0.2332, 0.03317, 0.07446, 0.8882, 0.3017, 0.8882, 0.4309, 0.8186, 0.3591, 0.1297, 0.262, 0.05509, 0.2332, 0.1978, 0.2282, 0.1512, 0.7587, 0.09262, 0.8555, 0.007703, 0.7547, 0.04349, 0.682, 0.1127, 0.5461, 0.2035, 0.5112, 0.1218, 0.6156, 0.1127, 0.5461, 0.1101, 0.446, 0.2035, 0.5112, 0.4082, 0.5857, 0.4748, 0.5634, 0.5028, 0.6679, 0.409, 0.7218, 0.409, 0.7218, 0.5028, 0.6679, 0.4853, 0.8121, 0.4085, 0.793, 0.8731, 0.7059, 0.815, 0.7716, 0.7464, 0.7276, 0.7789, 0.6692, 0.2009, 0.351, 0.2348, 0.476, 0.2035, 0.5112, 0.1133, 0.374, 0.2348, 0.5556, 0.2077, 0.6101, 0.1218, 0.6156, 0.2035, 0.5112, 0.6823, 0.92, 0.6797, 0.9461, 0.6726, 0.948, 0.6823, 0.92, 0.6726, 0.948, 0.6623, 0.947, 0.6566, 0.9182, 0.9206, 0.8995, 0.9521, 0.9008, 0.9358, 0.9285, 0.9609, 0.7222, 0.9333, 0.7226, 0.9453, 0.6924, 0.9218, 0.9297, 0.9206, 0.8995, 0.9266, 0.9289, 0.9521, 0.9008, 0.9453, 0.9291, 0.9358, 0.9285, 0.9083, 0.723, 0.9017, 0.7482, 0.8907, 0.746, 0.9083, 0.723, 0.9083, 0.7529, 0.9017, 0.7482, 0.9609, 0.7222, 0.9453, 0.6924, 0.9521, 0.6924, 0.9333, 0.7226, 0.9353, 0.6924, 0.9453, 0.6924, 0.9333, 0.7226, 0.9295, 0.6924, 0.9353, 0.6924, 0.9206, 0.8995, 0.9358, 0.9285, 0.9266, 0.9289, 0.6143, 0.874, 0.6321, 0.8764, 0.6321, 0.9082, 0.298, 0.9311, 0.3119, 0.913, 0.3119, 0.9454, 0.8267, 0.9807, 0.8041, 0.958, 0.8242, 0.9543, 0.1061, 0.9784, 0.08545, 0.9696, 0.107, 0.9468, 0.8041, 0.8767, 0.8041, 0.9046, 0.7686, 0.8924, 0.7587, 0.8776, 0.7686, 0.8924, 0.7628, 0.9139, 0.6823, 0.9728, 0.6726, 0.948, 0.6797, 0.9461, 0.9208, 0.9592, 0.9358, 0.9285, 0.9521, 0.9598, 0.9609, 0.6626, 0.9453, 0.6924, 0.933, 0.6622, 0.9208, 0.9592, 0.9218, 0.9297, 0.9266, 0.9289, 0.9521, 0.9598, 0.9358, 0.9285, 0.9453, 0.9291, 0.8917, 0.7691, 0.8907, 0.746, 0.9017, 0.7482, 0.8917, 0.7691, 0.9017, 0.7482, 0.9083, 0.7529, 0.9609, 0.6626, 0.9521, 0.6924, 0.9453, 0.6924, 0.933, 0.6622, 0.9453, 0.6924, 0.9353, 0.6924, 0.6565, 0.9711, 0.6556, 0.9434, 0.6623, 0.947, 0.9208, 0.9592, 0.9266, 0.9289, 0.9358, 0.9285, 0.1386, 0.9569, 0.1205, 0.9763, 0.1183, 0.9497, 0.1386, 0.9569, 0.1444, 0.9702, 0.1205, 0.9763, 0.5766, 0.9285, 0.5974, 0.9199, 0.5973, 0.9393, 0.6122, 0.269, 0.6203, 0.2534, 0.6187, 0.2901, 0.6085, 0.8991, 0.6143, 0.874, 0.6321, 0.9082, 0.5743, 0.9044, 0.5865, 0.8853, 0.6085, 0.8991, 0.6009, 0.9199, 0.5756, 0.8678, 0.6062, 0.8569, 0.6143, 0.874, 0.5865, 0.8853, 0.6085, 0.8991, 0.6321, 0.9082, 0.6009, 0.9199, 0.5865, 0.8853, 0.5743, 0.9044, 0.5756, 0.8678, 0.08716, 0.9378, 0.08371, 0.9253, 0.107, 0.9185, 0.107, 0.9468, 0.7883, 0.5999, 0.7598, 0.5763, 0.785, 0.5807, 0.8061, 0.9236, 0.8267, 0.9201, 0.8242, 0.9543, 0.8041, 0.958, 0.7628, 0.9139, 0.7461, 0.9089, 0.7447, 0.8765, 0.7587, 0.8776, 0.7883, 0.5531, 0.785, 0.5807, 0.7598, 0.5763, 0.7655, 0.5463, 0.8041, 0.9046, 0.7898, 0.9212, 0.7628, 0.9139, 0.7686, 0.8924, 0.107, 0.9468, 0.08545, 0.9696, 0.08716, 0.9378, 0.7686, 0.8924, 0.7587, 0.8776, 0.7855, 0.86, 0.8041, 0.8767, 0.696, 0.905, 0.7127, 0.8802, 0.7268, 0.9016, 0.7118, 0.9169, 0.6823, 0.9728, 0.6565, 0.9711, 0.6623, 0.947, 0.6726, 0.948, 0.9472, 0.5939, 0.9412, 0.5912, 0.9363, 0.5845, 0.9366, 0.573, 0.943, 0.5655, 0.9513, 0.564, 0.9571, 0.5671, 0.9615, 0.5734, 0.9615, 0.5839, 0.9561, 0.5918, 0.5741, 0.9197, 0.5736, 0.9456, 0.5568, 0.9432, 0.558, 0.9127, 0.7423, 0.8569, 0.7423, 0.8807, 0.7127, 0.8802, 0.7094, 0.857, 0.7127, 0.8802, 0.696, 0.905, 0.6915, 0.884, 0.7127, 0.8802, 0.6915, 0.884, 0.7094, 0.857, 0.7359, 0.9141, 0.7118, 0.9169, 0.7268, 0.9016, 0.5741, 0.9661, 0.5568, 0.9432, 0.5736, 0.9456, 0.5777, 0.9603, 0.5971, 0.9617, 0.5974, 0.9799, 0.5743, 0.9727, 0.1183, 0.9497, 0.124, 0.9158, 0.1444, 0.9229, 0.1386, 0.9569, 0.6403, 0.2535, 0.6403, 0.2858, 0.6187, 0.2901, 0.6203, 0.2534, 0.2533, 0.8968, 0.2568, 0.9137, 0.226, 0.9137, 0.2256, 0.894, 0.5973, 0.9393, 0.5971, 0.9617, 0.5777, 0.9603, 0.5766, 0.9285, 0.2659, 0.8584, 0.271, 0.8871, 0.2533, 0.8968, 0.244, 0.8586, 0.2533, 0.8968, 0.2256, 0.894, 0.244, 0.8586, 0.2105, 0.8776, 0.2301, 0.8515, 0.244, 0.8586, 0.2256, 0.894, 0.8434, 0.5481, 0.8408, 0.5742, 0.8337, 0.5761, 0.8434, 0.5481, 0.8337, 0.5761, 0.8234, 0.5751, 0.8177, 0.5463, 0.8891, 0.8995, 0.9206, 0.9008, 0.9043, 0.9285, 0.9609, 0.6614, 0.9333, 0.6617, 0.9453, 0.6315, 0.8903, 0.9297, 0.8891, 0.8995, 0.8951, 0.9289, 0.9206, 0.9008, 0.9138, 0.9291, 0.9043, 0.9285, 0.9259, 0.723, 0.9193, 0.7482, 0.9083, 0.746, 0.9259, 0.723, 0.9259, 0.7529, 0.9193, 0.7482, 0.9609, 0.6614, 0.9453, 0.6315, 0.9521, 0.6315, 0.9333, 0.6617, 0.9353, 0.6315, 0.9453, 0.6315, 0.9333, 0.6617, 0.9295, 0.6316, 0.9353, 0.6315, 0.8891, 0.8995, 0.9043, 0.9285, 0.8951, 0.9289, 0.1005, 0.8726, 0.1183, 0.875, 0.1183, 0.9068, 0.3626, 0.8967, 0.3765, 0.8786, 0.3765, 0.911, 0.1738, 0.9816, 0.1512, 0.9589, 0.1713, 0.9552, 0.08284, 0.9784, 0.0622, 0.9696, 0.08371, 0.9468, 0.6915, 0.8737, 0.6915, 0.9016, 0.6559, 0.8893, 0.6461, 0.8745, 0.6559, 0.8893, 0.6502, 0.9108, 0.8434, 0.6009, 0.8337, 0.5761, 0.8408, 0.5742, 0.8893, 0.9592, 0.9043, 0.9285, 0.9206, 0.9598, 0.9609, 0.6018, 0.9453, 0.6315, 0.933, 0.6013, 0.8893, 0.9592, 0.8903, 0.9297, 0.8951, 0.9289, 0.9206, 0.9598, 0.9043, 0.9285, 0.9138, 0.9291, 0.9093, 0.7691, 0.9083, 0.746, 0.9193, 0.7482, 0.9093, 0.7691, 0.9193, 0.7482, 0.9259, 0.7529, 0.9609, 0.6018, 0.9521, 0.6315, 0.9453, 0.6315, 0.933, 0.6013, 0.9453, 0.6315, 0.9353, 0.6315, 0.8177, 0.5992, 0.8167, 0.5715, 0.8234, 0.5751, 0.8893, 0.9592, 0.8951, 0.9289, 0.9043, 0.9285, 0.2578, 0.9548, 0.2398, 0.9742, 0.2375, 0.9476, 0.2578, 0.9548, 0.2636, 0.9681, 0.2398, 0.9742, 0.5997, 0.9285, 0.6205, 0.9199, 0.6204, 0.9393, 0.6684, 0.269, 0.6765, 0.2534, 0.675, 0.2901, 0.09472, 0.8977, 0.1005, 0.8726, 0.1183, 0.9068, 0.06045, 0.903, 0.07271, 0.8839, 0.09472, 0.8977, 0.08711, 0.9185, 0.06175, 0.8664, 0.09237, 0.8555, 0.1005, 0.8726, 0.07271, 0.8839, 0.09472, 0.8977, 0.1183, 0.9068, 0.08711, 0.9185, 0.07271, 0.8839, 0.06045, 0.903, 0.06175, 0.8664, 0.0639, 0.9378, 0.06045, 0.9253, 0.08371, 0.9185, 0.08371, 0.9468, 0.8167, 0.5999, 0.7883, 0.5763, 0.8135, 0.5807, 0.1531, 0.9245, 0.1738, 0.921, 0.1713, 0.9552, 0.1512, 0.9589, 0.6502, 0.9108, 0.6335, 0.9058, 0.6321, 0.8734, 0.6461, 0.8745, 0.8167, 0.5531, 0.8135, 0.5807, 0.7883, 0.5763, 0.794, 0.5463, 0.6915, 0.9016, 0.6772, 0.9182, 0.6502, 0.9108, 0.6559, 0.8893, 0.08371, 0.9468, 0.0622, 0.9696, 0.0639, 0.9378, 0.6559, 0.8893, 0.6461, 0.8745, 0.6729, 0.8569, 0.6915, 0.8737, 0.3821, 0.9266, 0.3988, 0.9018, 0.4129, 0.9231, 0.3979, 0.9385, 0.8434, 0.6009, 0.8177, 0.5992, 0.8234, 0.5751, 0.8337, 0.5761, 0.9367, 0.7529, 0.9307, 0.7502, 0.9259, 0.7435, 0.9261, 0.732, 0.9325, 0.7245, 0.9409, 0.723, 0.9467, 0.7261, 0.9511, 0.7324, 0.9511, 0.7429, 0.9457, 0.7508, 0.3102, 0.5663, 0.3097, 0.5922, 0.293, 0.5898, 0.2942, 0.5593, 0.4284, 0.8785, 0.4284, 0.9023, 0.3988, 0.9018, 0.3954, 0.8785, 0.3988, 0.9018, 0.3821, 0.9266, 0.3776, 0.9056, 0.3988, 0.9018, 0.3776, 0.9056, 0.3954, 0.8785, 0.4219, 0.9356, 0.3979, 0.9385, 0.4129, 0.9231, 0.3102, 0.6127, 0.293, 0.5898, 0.3097, 0.5922, 0.6008, 0.9603, 0.6203, 0.9617, 0.6205, 0.9799, 0.5974, 0.9727, 0.2375, 0.9476, 0.2433, 0.9137, 0.2636, 0.9208, 0.2578, 0.9548, 0.6966, 0.2535, 0.6966, 0.2858, 0.675, 0.2901, 0.6765, 0.2534, 0.04278, 0.9008, 0.04632, 0.9178, 0.01549, 0.9178, 0.01506, 0.8981, 0.6204, 0.9393, 0.6203, 0.9617, 0.6008, 0.9603, 0.5997, 0.9285, 0.05536, 0.8624, 0.06045, 0.8911, 0.04278, 0.9008, 0.03349, 0.8626, 0.04278, 0.9008, 0.01506, 0.8981, 0.03349, 0.8626, 0.0, 0.8817, 0.01959, 0.8555, 0.03349, 0.8626, 0.01506, 0.8981, 0.29, 0.4953, 0.2883, 0.4878, 0.2973, 0.4965, 0.3133, 0.3995, 0.31, 0.3983, 0.3133, 0.3869, 0.5152, 0.6546, 0.5191, 0.6374, 0.5349, 0.6379, 0.5471, 0.666, 0.5504, 0.6448, 0.5572, 0.6456, 0.5549, 0.6668, 0.3085, 0.5178, 0.3053, 0.5351, 0.3043, 0.5114, 0.3085, 0.5178, 0.3043, 0.5114, 0.3091, 0.4938, 0.541, 0.6815, 0.5547, 0.7022, 0.5081, 0.6848, 0.2965, 0.552, 0.2954, 0.548, 0.3034, 0.5352, 0.5081, 0.6848, 0.5086, 0.6982, 0.5028, 0.6814, 0.5578, 0.7054, 0.5226, 0.7054, 0.5547, 0.7022, 0.5547, 0.7022, 0.541, 0.6815, 0.5643, 0.6959, 0.5547, 0.7022, 0.5643, 0.6959, 0.5666, 0.6996, 0.541, 0.6815, 0.5081, 0.6848, 0.5152, 0.6546, 0.5152, 0.6546, 0.5471, 0.666, 0.541, 0.6815, 0.2938, 0.5087, 0.2973, 0.4965, 0.3034, 0.5352, 0.2753, 0.5115, 0.2938, 0.5087, 0.2789, 0.5562, 0.2497, 0.52, 0.2467, 0.4993, 0.2558, 0.503, 0.256, 0.5155, 0.2467, 0.4993, 0.2643, 0.4931, 0.2558, 0.503, 0.2883, 0.4878, 0.29, 0.4953, 0.2558, 0.503, 0.2643, 0.4931, 0.2558, 0.503, 0.2753, 0.5115, 0.256, 0.5155, 0.2938, 0.5087, 0.2753, 0.5115, 0.2558, 0.503, 0.29, 0.4953, 0.5152, 0.6546, 0.5349, 0.6379, 0.5504, 0.6448, 0.5471, 0.666, 0.2973, 0.4965, 0.2938, 0.5087, 0.29, 0.4953, 0.5108, 0.6434, 0.5191, 0.6374, 0.5152, 0.6546, 0.2954, 0.548, 0.2965, 0.552, 0.2812, 0.5593, 0.2789, 0.5562, 0.3113, 0.4996, 0.3113, 0.517, 0.3085, 0.5178, 0.3091, 0.4938, 0.5191, 0.6374, 0.5186, 0.6343, 0.5367, 0.6353, 0.5349, 0.6379, 0.2789, 0.5562, 0.2812, 0.5593, 0.2439, 0.5593, 0.2462, 0.5563, 0.5081, 0.6848, 0.5226, 0.7054, 0.5086, 0.6982, 0.5081, 0.6848, 0.5547, 0.7022, 0.5226, 0.7054, 0.3034, 0.5352, 0.2954, 0.548, 0.2938, 0.5087, 0.2462, 0.5563, 0.2565, 0.5383, 0.2789, 0.5562, 0.2789, 0.5562, 0.2938, 0.5087, 0.2954, 0.548, 0.2348, 0.5535, 0.2369, 0.55, 0.2504, 0.5373, 0.2565, 0.5383, 0.5578, 0.7054, 0.5547, 0.7022, 0.5666, 0.6996, 0.2348, 0.5535, 0.2462, 0.5563, 0.2439, 0.5593, 0.2462, 0.5563, 0.2348, 0.5535, 0.2565, 0.5383, 0.5643, 0.6959, 0.541, 0.6815, 0.5526, 0.6835, 0.256, 0.5155, 0.2753, 0.5115, 0.2789, 0.5562, 0.2565, 0.5383, 0.5028, 0.6814, 0.5108, 0.6434, 0.5152, 0.6546, 0.5152, 0.6546, 0.5081, 0.6848, 0.5028, 0.6814, 0.5471, 0.666, 0.5549, 0.6668, 0.5526, 0.6835, 0.541, 0.6815, 0.2565, 0.5383, 0.2504, 0.5373, 0.2497, 0.52, 0.256, 0.5155, 0.298, 0.913, 0.2954, 0.9431, 0.2886, 0.9427, 0.298, 0.913, 0.2886, 0.9427, 0.2781, 0.9428, 0.2721, 0.9132, 0.936, 0.06156, 0.9654, 0.06492, 0.952, 0.09049, 0.5031, 0.9151, 0.5298, 0.9127, 0.5173, 0.9417, 0.9366, 0.09157, 0.936, 0.06156, 0.9424, 0.09057, 0.9654, 0.06492, 0.9604, 0.09186, 0.952, 0.09049, 0.9828, 0.658, 0.9932, 0.6855, 0.9823, 0.6887, 0.9828, 0.658, 1.0, 0.6829, 0.9932, 0.6855, 0.5031, 0.9151, 0.5173, 0.9417, 0.5108, 0.9423, 0.5298, 0.9127, 0.5275, 0.942, 0.5173, 0.9417, 0.2721, 0.9132, 0.2781, 0.9428, 0.271, 0.9435, 0.936, 0.06156, 0.952, 0.09049, 0.9424, 0.09057, 0.8693, 0.8591, 0.8891, 0.8564, 0.8891, 0.8914, 0.8693, 0.8591, 0.8624, 0.838, 0.8891, 0.8564, 0.977, 0.4948, 0.9535, 0.4675, 0.9731, 0.4626, 0.9874, 0.4235, 0.9662, 0.4154, 0.9837, 0.3938, 0.8891, 0.8805, 0.8922, 0.8527, 0.9312, 0.8708, 0.9379, 0.8865, 0.9312, 0.8708, 0.9379, 0.8497, 0.298, 0.9732, 0.2886, 0.9427, 0.2954, 0.9431, 0.9361, 0.1204, 0.952, 0.09049, 0.9654, 0.123, 0.5028, 0.9733, 0.5173, 0.9417, 0.5298, 0.9718, 0.9361, 0.1204, 0.9366, 0.09157, 0.9424, 0.09057, 0.9654, 0.123, 0.952, 0.09049, 0.9604, 0.09186, 1.0, 0.7148, 0.9823, 0.6887, 0.9932, 0.6855, 1.0, 0.7148, 0.9932, 0.6855, 1.0, 0.6829, 0.5028, 0.9733, 0.5108, 0.9423, 0.5173, 0.9417, 0.5298, 0.9718, 0.5173, 0.9417, 0.5275, 0.942, 0.2721, 0.9733, 0.271, 0.9435, 0.2781, 0.9428, 0.9361, 0.1204, 0.9424, 0.09057, 0.952, 0.09049, 0.8808, 0.9461, 0.8641, 0.9713, 0.8607, 0.9389, 0.8808, 0.9461, 0.8876, 0.9638, 0.8641, 0.9713, 0.5026, 0.9319, 0.484, 0.9417, 0.4793, 0.9242, 0.9304, 0.3305, 0.9372, 0.3146, 0.9372, 0.3514, 0.8635, 0.887, 0.8693, 0.8591, 0.8891, 0.8914, 0.8298, 0.8934, 0.8409, 0.8742, 0.8635, 0.887, 0.8572, 0.9075, 0.8309, 0.8534, 0.8624, 0.838, 0.8693, 0.8591, 0.8409, 0.8742, 0.8635, 0.887, 0.8891, 0.8914, 0.8572, 0.9075, 0.8409, 0.8742, 0.8298, 0.8934, 0.8309, 0.8534, 0.9656, 0.3843, 0.9656, 0.37, 0.9874, 0.3632, 0.9837, 0.3938, 0.3412, 0.9401, 0.3581, 0.9593, 0.3353, 0.9577, 0.9566, 0.4352, 0.977, 0.4309, 0.9731, 0.4626, 0.9535, 0.4675, 0.8576, 0.2636, 0.8791, 0.2683, 0.8791, 0.3008, 0.8577, 0.3002, 0.3358, 0.9857, 0.3353, 0.9577, 0.3581, 0.9593, 0.3581, 0.9901, 0.8922, 0.8527, 0.9082, 0.838, 0.9379, 0.8497, 0.9312, 0.8708, 0.9837, 0.3938, 0.9662, 0.4154, 0.9656, 0.3843, 0.9312, 0.8708, 0.9379, 0.8865, 0.9056, 0.8995, 0.8891, 0.8805, 0.5239, 0.8432, 0.5174, 0.8128, 0.5447, 0.8214, 0.5461, 0.8432, 0.298, 0.9732, 0.2721, 0.9733, 0.2781, 0.9428, 0.2886, 0.9427, 0.7652, 0.2833, 0.7584, 0.2805, 0.753, 0.2738, 0.7532, 0.2623, 0.7604, 0.2548, 0.7698, 0.2534, 0.7763, 0.2565, 0.7812, 0.2629, 0.7812, 0.2734, 0.7752, 0.2813, 0.5447, 0.8214, 0.5443, 0.7954, 0.5668, 0.7955, 0.5654, 0.8264, 0.5317, 0.7767, 0.5443, 0.7954, 0.5174, 0.8128, 0.5028, 0.7966, 0.5174, 0.8128, 0.5239, 0.8432, 0.5056, 0.829, 0.5174, 0.8128, 0.5056, 0.829, 0.5028, 0.7966, 0.5654, 0.8264, 0.5461, 0.8432, 0.5447, 0.8214, 0.5317, 0.7767, 0.5668, 0.7955, 0.5443, 0.7954, 0.4969, 0.9012, 0.4772, 0.902, 0.4786, 0.8817, 0.5026, 0.8863, 0.8607, 0.9389, 0.8675, 0.9075, 0.8876, 0.9142, 0.8808, 0.9461, 0.8891, 0.9967, 0.8895, 0.9642, 0.9094, 0.9598, 0.9094, 0.9964, 0.8877, 0.5678, 0.9115, 0.564, 0.9115, 0.5947, 0.8867, 0.5957, 0.4793, 0.9242, 0.4772, 0.902, 0.4969, 0.9012, 0.5026, 0.9319, 0.9372, 0.3514, 0.9074, 0.3632, 0.8914, 0.3486, 0.9304, 0.3305, 0.8914, 0.3486, 0.8882, 0.3209, 0.9304, 0.3305, 0.9048, 0.3017, 0.9372, 0.3146, 0.9304, 0.3305, 0.8882, 0.3209, 0.2375, 0.9137, 0.2349, 0.9439, 0.2281, 0.9434, 0.2375, 0.9137, 0.2281, 0.9434, 0.2177, 0.9435, 0.2116, 0.9139, 0.936, 0.0, 0.9654, 0.003366, 0.952, 0.02893, 0.5301, 0.9151, 0.5568, 0.9127, 0.5443, 0.9417, 0.9366, 0.03001, 0.936, 0.0, 0.9424, 0.02901, 0.9654, 0.003366, 0.9604, 0.03031, 0.952, 0.02893, 0.9828, 0.6013, 0.9932, 0.6288, 0.9823, 0.632, 0.9828, 0.6013, 1.0, 0.6262, 0.9932, 0.6288, 0.5301, 0.9151, 0.5443, 0.9417, 0.5378, 0.9423, 0.5568, 0.9127, 0.5545, 0.942, 0.5443, 0.9417, 0.2116, 0.9139, 0.2177, 0.9435, 0.2105, 0.9442, 0.936, 0.0, 0.952, 0.02893, 0.9424, 0.02901, 0.4808, 0.8332, 0.5006, 0.8306, 0.5006, 0.8656, 0.4808, 0.8332, 0.474, 0.8121, 0.5006, 0.8306, 0.9756, 0.9633, 0.9521, 0.9361, 0.9718, 0.9312, 0.9872, 0.1202, 0.966, 0.1121, 0.9836, 0.09047, 0.8882, 0.4058, 0.8914, 0.378, 0.9304, 0.3961, 0.9371, 0.4117, 0.9304, 0.3961, 0.9371, 0.375, 0.2375, 0.9739, 0.2281, 0.9434, 0.2349, 0.9439, 0.9361, 0.05881, 0.952, 0.02893, 0.9654, 0.06141, 0.5298, 0.9733, 0.5443, 0.9417, 0.5568, 0.9718, 0.9361, 0.05881, 0.9366, 0.03001, 0.9424, 0.02901, 0.9654, 0.06141, 0.952, 0.02893, 0.9604, 0.03031, 1.0, 0.658, 0.9823, 0.632, 0.9932, 0.6288, 1.0, 0.658, 0.9932, 0.6288, 1.0, 0.6262, 0.5298, 0.9733, 0.5378, 0.9423, 0.5443, 0.9417, 0.5568, 0.9718, 0.5443, 0.9417, 0.5545, 0.942, 0.2116, 0.974, 0.2105, 0.9442, 0.2177, 0.9435, 0.9361, 0.05881, 0.9424, 0.02901, 0.952, 0.02893, 0.9581, 0.8743, 0.9414, 0.8995, 0.9379, 0.8671, 0.9581, 0.8743, 0.9648, 0.892, 0.9414, 0.8995, 0.8296, 0.9102, 0.811, 0.9201, 0.8062, 0.9026, 0.9291, 0.09035, 0.936, 0.07452, 0.936, 0.1113, 0.475, 0.8612, 0.4808, 0.8332, 0.5006, 0.8656, 0.4413, 0.8676, 0.4524, 0.8484, 0.475, 0.8612, 0.4688, 0.8817, 0.4425, 0.8276, 0.474, 0.8121, 0.4808, 0.8332, 0.4524, 0.8484, 0.475, 0.8612, 0.5006, 0.8656, 0.4688, 0.8817, 0.4524, 0.8484, 0.4413, 0.8676, 0.4425, 0.8276, 0.9654, 0.08096, 0.9655, 0.06663, 0.9872, 0.05989, 0.9836, 0.09047, 0.4831, 0.9417, 0.4999, 0.961, 0.4772, 0.9593, 0.9553, 0.9038, 0.9756, 0.8995, 0.9718, 0.9312, 0.9521, 0.9361, 0.8652, 0.564, 0.8867, 0.5688, 0.8867, 0.6013, 0.8653, 0.6006, 0.4777, 0.9873, 0.4772, 0.9593, 0.4999, 0.961, 0.4999, 0.9917, 0.8914, 0.378, 0.9073, 0.3632, 0.9371, 0.375, 0.9304, 0.3961, 0.9836, 0.09047, 0.966, 0.1121, 0.9654, 0.08096, 0.9304, 0.3961, 0.9371, 0.4117, 0.9047, 0.4247, 0.8882, 0.4058, 0.3347, 0.8786, 0.3282, 0.8482, 0.3555, 0.8568, 0.3569, 0.8786, 0.2375, 0.9739, 0.2116, 0.974, 0.2177, 0.9435, 0.2281, 0.9434, 0.7369, 0.2833, 0.7302, 0.2805, 0.7247, 0.2738, 0.725, 0.2623, 0.7322, 0.2548, 0.7416, 0.2534, 0.7481, 0.2565, 0.753, 0.2629, 0.753, 0.2734, 0.7469, 0.2813, 0.3555, 0.8568, 0.3551, 0.8308, 0.3776, 0.8309, 0.3762, 0.8618, 0.3425, 0.8121, 0.3551, 0.8308, 0.3282, 0.8482, 0.3136, 0.832, 0.3282, 0.8482, 0.3347, 0.8786, 0.3164, 0.8644, 0.3282, 0.8482, 0.3164, 0.8644, 0.3136, 0.832, 0.3762, 0.8618, 0.3569, 0.8786, 0.3555, 0.8568, 0.3425, 0.8121, 0.3776, 0.8309, 0.3551, 0.8308, 0.8239, 0.8795, 0.8041, 0.8803, 0.8056, 0.86, 0.8296, 0.8646, 0.9379, 0.8671, 0.9448, 0.8357, 0.9648, 0.8424, 0.9581, 0.8743, 0.9615, 0.6009, 0.962, 0.5684, 0.9818, 0.564, 0.9818, 0.6006, 0.9125, 0.5678, 0.9363, 0.564, 0.9363, 0.5947, 0.9115, 0.5957, 0.8062, 0.9026, 0.8041, 0.8803, 0.8239, 0.8795, 0.8296, 0.9102, 0.936, 0.1113, 0.9062, 0.1231, 0.8901, 0.1085, 0.9291, 0.09035, 0.8901, 0.1085, 0.887, 0.08074, 0.9291, 0.09035, 0.9035, 0.06156, 0.936, 0.07452, 0.9291, 0.09035, 0.887, 0.08074, 0.877, 0.07853, 0.887, 0.07889, 0.8744, 0.08776, 0.3076, 0.6946, 0.3028, 0.6927, 0.3076, 0.6798, 0.817, 0.2007, 0.8218, 0.1794, 0.8429, 0.1801, 0.8588, 0.2148, 0.8629, 0.1885, 0.8711, 0.1895, 0.868, 0.2157, 0.31, 0.4165, 0.3051, 0.4404, 0.3043, 0.4093, 0.31, 0.4165, 0.3043, 0.4093, 0.31, 0.3869, 0.8524, 0.2341, 0.8706, 0.2597, 0.8094, 0.2381, 0.8072, 0.07595, 0.812, 0.07501, 0.8263, 0.08776, 0.8094, 0.2381, 0.8095, 0.2546, 0.8013, 0.2339, 0.874, 0.2636, 0.8281, 0.2636, 0.8706, 0.2597, 0.8706, 0.2597, 0.8524, 0.2341, 0.8824, 0.2519, 0.8706, 0.2597, 0.8824, 0.2519, 0.8852, 0.2564, 0.8524, 0.2341, 0.8094, 0.2381, 0.817, 0.2007, 0.817, 0.2007, 0.8588, 0.2148, 0.8524, 0.2341, 0.8596, 0.08018, 0.8744, 0.08776, 0.8263, 0.08776, 0.8598, 0.05669, 0.8596, 0.08018, 0.8051, 0.05298, 0.8551, 0.02462, 0.8813, 0.02563, 0.8742, 0.03482, 0.8588, 0.03244, 0.8813, 0.02563, 0.8849, 0.04789, 0.8742, 0.03482, 0.887, 0.07889, 0.877, 0.07853, 0.8742, 0.03482, 0.8849, 0.04789, 0.8742, 0.03482, 0.8598, 0.05669, 0.8588, 0.03244, 0.8596, 0.08018, 0.8598, 0.05669, 0.8742, 0.03482, 0.877, 0.07853, 0.817, 0.2007, 0.8429, 0.1801, 0.8629, 0.1885, 0.8588, 0.2148, 0.8744, 0.08776, 0.8596, 0.08018, 0.877, 0.07853, 0.8098, 0.1867, 0.8218, 0.1794, 0.817, 0.2007, 0.812, 0.07501, 0.8072, 0.07595, 0.8013, 0.05579, 0.8051, 0.05298, 0.8629, 0.1885, 0.8429, 0.1801, 0.8444, 0.1768, 0.8711, 0.1895, 0.8218, 0.1794, 0.8203, 0.1755, 0.8444, 0.1768, 0.8429, 0.1801, 0.5694, 0.6115, 0.5743, 0.6096, 0.5743, 0.6521, 0.5704, 0.6486, 0.8094, 0.2381, 0.8281, 0.2636, 0.8095, 0.2546, 0.8094, 0.2381, 0.8706, 0.2597, 0.8281, 0.2636, 0.8263, 0.08776, 0.812, 0.07501, 0.8596, 0.08018, 0.8115, 0.01304, 0.8313, 0.02905, 0.8051, 0.05298, 0.8051, 0.05298, 0.8596, 0.08018, 0.812, 0.07501, 0.8176, 0.0, 0.8215, 0.003497, 0.8341, 0.02237, 0.8313, 0.02905, 0.874, 0.2636, 0.8706, 0.2597, 0.8852, 0.2564, 0.8176, 0.0, 0.8115, 0.01304, 0.8087, 0.009974, 0.8115, 0.01304, 0.8176, 0.0, 0.8313, 0.02905, 0.8824, 0.2519, 0.8524, 0.2341, 0.8663, 0.2365, 0.8588, 0.03244, 0.8598, 0.05669, 0.8051, 0.05298, 0.8313, 0.02905, 0.8013, 0.2339, 0.8098, 0.1867, 0.817, 0.2007, 0.817, 0.2007, 0.8094, 0.2381, 0.8013, 0.2339, 0.8588, 0.2148, 0.868, 0.2157, 0.8663, 0.2365, 0.8524, 0.2341, 0.8313, 0.02905, 0.8341, 0.02237, 0.8551, 0.02462, 0.8588, 0.03244, 0.6769, 0.6547, 0.6489, 0.8569, 0.7447, 0.8168, 0.6769, 0.6547, 0.5937, 0.7161, 0.6489, 0.8569, 0.0, 0.1795, 0.05509, 0.2332, 0.03317, 0.07446, 0.5937, 0.7161, 0.6769, 0.6547, 0.5975, 0.612, 0.6769, 0.6547, 0.7447, 0.8168, 0.7447, 0.6013, 0.7598, 0.3936, 0.8882, 0.4309, 0.8186, 0.3591, 0.1978, 0.2282, 0.138, 0.0743, 0.05509, 0.2332, 0.6684, 0.5742, 0.5743, 0.4385, 0.5871, 0.6013, 0.49, 0.4444, 0.5734, 0.4934, 0.5743, 0.3843, 0.4176, 0.4897, 0.3837, 0.5634, 0.4826, 0.5634, 0.5734, 0.4934, 0.49, 0.4444, 0.4826, 0.5634, 0.4951, 0.086, 0.6122, 0.0195, 0.4005, 0.0, 0.6489, 0.8569, 0.5937, 0.7161, 0.5743, 0.8095, 0.4951, 0.086, 0.4955, 0.1473, 0.5956, 0.1392, 0.6016, 0.05347, 0.5743, 0.4385, 0.6684, 0.5742, 0.7291, 0.4375, 0.3136, 0.151, 0.4328, 0.1452, 0.4005, 0.0, 0.4328, 0.1452, 0.4955, 0.1473, 0.4951, 0.086, 0.1108, 0.0, 0.03317, 0.07446, 0.138, 0.0743, 0.1978, 0.2282, 0.1534, 0.3498, 0.2332, 0.3177, 0.1297, 0.262, 0.1534, 0.3498, 0.1978, 0.2282, 0.4826, 0.5634, 0.49, 0.4444, 0.4176, 0.4897, 0.49, 0.4444, 0.4689, 0.378, 0.4176, 0.4897, 0.4689, 0.378, 0.49, 0.4444, 0.5743, 0.3843, 0.04349, 0.682, 0.1512, 0.7587, 0.1512, 0.6156, 0.1101, 0.446, 0.2035, 0.5112, 0.1133, 0.374, 0.007703, 0.7547, 0.01236, 0.8329, 0.09262, 0.8555, 0.7464, 0.7276, 0.7789, 0.6692, 0.7447, 0.6515, 0.7598, 0.4309, 0.7762, 0.5222, 0.8654, 0.4399, 0.0, 0.6963, 0.007703, 0.7547, 0.04349, 0.682, 0.7598, 0.532, 0.7291, 0.4375, 0.6684, 0.5742, 0.4951, 0.086, 0.4005, 0.0, 0.4328, 0.1452, 0.138, 0.0743, 0.03317, 0.07446, 0.05509, 0.2332, 0.8882, 0.3017, 0.8186, 0.3591, 0.8882, 0.4309, 0.1297, 0.262, 0.1978, 0.2282, 0.05509, 0.2332, 0.1512, 0.7587, 0.04349, 0.682, 0.007703, 0.7547, 0.09262, 0.8555, 0.1127, 0.5461, 0.1218, 0.6156, 0.2035, 0.5112, 0.1127, 0.5461, 0.2035, 0.5112, 0.1101, 0.446, 0.4082, 0.5857, 0.409, 0.7218, 0.5028, 0.6679, 0.4748, 0.5634, 0.409, 0.7218, 0.4085, 0.793, 0.4853, 0.8121, 0.5028, 0.6679, 0.8731, 0.7059, 0.7789, 0.6692, 0.7464, 0.7276, 0.815, 0.7716, 0.2009, 0.351, 0.1133, 0.374, 0.2035, 0.5112, 0.2348, 0.476, 0.2348, 0.5556, 0.2035, 0.5112, 0.1218, 0.6156, 0.2077, 0.6101, 0.6823, 0.92, 0.6726, 0.948, 0.6797, 0.9461, 0.6823, 0.92, 0.6566, 0.9182, 0.6623, 0.947, 0.6726, 0.948, 0.9206, 0.8995, 0.9358, 0.9285, 0.9521, 0.9008, 0.9609, 0.7222, 0.9453, 0.6924, 0.9333, 0.7226, 0.9218, 0.9297, 0.9266, 0.9289, 0.9206, 0.8995, 0.9521, 0.9008, 0.9358, 0.9285, 0.9453, 0.9291, 0.9083, 0.723, 0.8907, 0.746, 0.9017, 0.7482, 0.9083, 0.723, 0.9017, 0.7482, 0.9083, 0.7529, 0.9609, 0.7222, 0.9521, 0.6924, 0.9453, 0.6924, 0.9333, 0.7226, 0.9453, 0.6924, 0.9353, 0.6924, 0.9333, 0.7226, 0.9353, 0.6924, 0.9295, 0.6924, 0.9206, 0.8995, 0.9266, 0.9289, 0.9358, 0.9285, 0.6143, 0.874, 0.6321, 0.9082, 0.6321, 0.8764, 0.298, 0.9311, 0.3119, 0.9454, 0.3119, 0.913, 0.8267, 0.9807, 0.8242, 0.9543, 0.8041, 0.958, 0.1061, 0.9784, 0.107, 0.9468, 0.08545, 0.9696, 0.8041, 0.8767, 0.7686, 0.8924, 0.8041, 0.9046, 0.7587, 0.8776, 0.7628, 0.9139, 0.7686, 0.8924, 0.6823, 0.9728, 0.6797, 0.9461, 0.6726, 0.948, 0.9208, 0.9592, 0.9521, 0.9598, 0.9358, 0.9285, 0.9609, 0.6626, 0.933, 0.6622, 0.9453, 0.6924, 0.9208, 0.9592, 0.9266, 0.9289, 0.9218, 0.9297, 0.9521, 0.9598, 0.9453, 0.9291, 0.9358, 0.9285, 0.8917, 0.7691, 0.9017, 0.7482, 0.8907, 0.746, 0.8917, 0.7691, 0.9083, 0.7529, 0.9017, 0.7482, 0.9609, 0.6626, 0.9453, 0.6924, 0.9521, 0.6924, 0.933, 0.6622, 0.9353, 0.6924, 0.9453, 0.6924, 0.6565, 0.9711, 0.6623, 0.947, 0.6556, 0.9434, 0.9208, 0.9592, 0.9358, 0.9285, 0.9266, 0.9289, 0.1386, 0.9569, 0.1183, 0.9497, 0.1205, 0.9763, 0.1386, 0.9569, 0.1205, 0.9763, 0.1444, 0.9702, 0.5766, 0.9285, 0.5973, 0.9393, 0.5974, 0.9199, 0.6122, 0.269, 0.6187, 0.2901, 0.6203, 0.2534, 0.6085, 0.8991, 0.6321, 0.9082, 0.6143, 0.874, 0.5743, 0.9044, 0.6009, 0.9199, 0.6085, 0.8991, 0.5865, 0.8853, 0.5756, 0.8678, 0.5865, 0.8853, 0.6143, 0.874, 0.6062, 0.8569, 0.6085, 0.8991, 0.6009, 0.9199, 0.6321, 0.9082, 0.5865, 0.8853, 0.5756, 0.8678, 0.5743, 0.9044, 0.08716, 0.9378, 0.107, 0.9468, 0.107, 0.9185, 0.08371, 0.9253, 0.7883, 0.5999, 0.785, 0.5807, 0.7598, 0.5763, 0.8061, 0.9236, 0.8041, 0.958, 0.8242, 0.9543, 0.8267, 0.9201, 0.7628, 0.9139, 0.7587, 0.8776, 0.7447, 0.8765, 0.7461, 0.9089, 0.7883, 0.5531, 0.7655, 0.5463, 0.7598, 0.5763, 0.785, 0.5807, 0.8041, 0.9046, 0.7686, 0.8924, 0.7628, 0.9139, 0.7898, 0.9212, 0.107, 0.9468, 0.08716, 0.9378, 0.08545, 0.9696, 0.7686, 0.8924, 0.8041, 0.8767, 0.7855, 0.86, 0.7587, 0.8776, 0.696, 0.905, 0.7118, 0.9169, 0.7268, 0.9016, 0.7127, 0.8802, 0.6823, 0.9728, 0.6726, 0.948, 0.6623, 0.947, 0.6565, 0.9711, 0.9472, 0.5939, 0.9561, 0.5918, 0.9615, 0.5839, 0.9615, 0.5734, 0.9571, 0.5671, 0.9513, 0.564, 0.943, 0.5655, 0.9366, 0.573, 0.9363, 0.5845, 0.9412, 0.5912, 0.5741, 0.9197, 0.558, 0.9127, 0.5568, 0.9432, 0.5736, 0.9456, 0.7423, 0.8569, 0.7094, 0.857, 0.7127, 0.8802, 0.7423, 0.8807, 0.7127, 0.8802, 0.6915, 0.884, 0.696, 0.905, 0.7127, 0.8802, 0.7094, 0.857, 0.6915, 0.884, 0.7359, 0.9141, 0.7268, 0.9016, 0.7118, 0.9169, 0.5741, 0.9661, 0.5736, 0.9456, 0.5568, 0.9432, 0.5777, 0.9603, 0.5743, 0.9727, 0.5974, 0.9799, 0.5971, 0.9617, 0.1183, 0.9497, 0.1386, 0.9569, 0.1444, 0.9229, 0.124, 0.9158, 0.6403, 0.2535, 0.6203, 0.2534, 0.6187, 0.2901, 0.6403, 0.2858, 0.2533, 0.8968, 0.2256, 0.894, 0.226, 0.9137, 0.2568, 0.9137, 0.5973, 0.9393, 0.5766, 0.9285, 0.5777, 0.9603, 0.5971, 0.9617, 0.2659, 0.8584, 0.244, 0.8586, 0.2533, 0.8968, 0.271, 0.8871, 0.2533, 0.8968, 0.244, 0.8586, 0.2256, 0.894, 0.2105, 0.8776, 0.2256, 0.894, 0.244, 0.8586, 0.2301, 0.8515, 0.8434, 0.5481, 0.8337, 0.5761, 0.8408, 0.5742, 0.8434, 0.5481, 0.8177, 0.5463, 0.8234, 0.5751, 0.8337, 0.5761, 0.8891, 0.8995, 0.9043, 0.9285, 0.9206, 0.9008, 0.9609, 0.6614, 0.9453, 0.6315, 0.9333, 0.6617, 0.8903, 0.9297, 0.8951, 0.9289, 0.8891, 0.8995, 0.9206, 0.9008, 0.9043, 0.9285, 0.9138, 0.9291, 0.9259, 0.723, 0.9083, 0.746, 0.9193, 0.7482, 0.9259, 0.723, 0.9193, 0.7482, 0.9259, 0.7529, 0.9609, 0.6614, 0.9521, 0.6315, 0.9453, 0.6315, 0.9333, 0.6617, 0.9453, 0.6315, 0.9353, 0.6315, 0.9333, 0.6617, 0.9353, 0.6315, 0.9295, 0.6316, 0.8891, 0.8995, 0.8951, 0.9289, 0.9043, 0.9285, 0.1005, 0.8726, 0.1183, 0.9068, 0.1183, 0.875, 0.3626, 0.8967, 0.3765, 0.911, 0.3765, 0.8786, 0.1738, 0.9816, 0.1713, 0.9552, 0.1512, 0.9589, 0.08284, 0.9784, 0.08371, 0.9468, 0.0622, 0.9696, 0.6915, 0.8737, 0.6559, 0.8893, 0.6915, 0.9016, 0.6461, 0.8745, 0.6502, 0.9108, 0.6559, 0.8893, 0.8434, 0.6009, 0.8408, 0.5742, 0.8337, 0.5761, 0.8893, 0.9592, 0.9206, 0.9598, 0.9043, 0.9285, 0.9609, 0.6018, 0.933, 0.6013, 0.9453, 0.6315, 0.8893, 0.9592, 0.8951, 0.9289, 0.8903, 0.9297, 0.9206, 0.9598, 0.9138, 0.9291, 0.9043, 0.9285, 0.9093, 0.7691, 0.9193, 0.7482, 0.9083, 0.746, 0.9093, 0.7691, 0.9259, 0.7529, 0.9193, 0.7482, 0.9609, 0.6018, 0.9453, 0.6315, 0.9521, 0.6315, 0.933, 0.6013, 0.9353, 0.6315, 0.9453, 0.6315, 0.8177, 0.5992, 0.8234, 0.5751, 0.8167, 0.5715, 0.8893, 0.9592, 0.9043, 0.9285, 0.8951, 0.9289, 0.2578, 0.9548, 0.2375, 0.9476, 0.2398, 0.9742, 0.2578, 0.9548, 0.2398, 0.9742, 0.2636, 0.9681, 0.5997, 0.9285, 0.6204, 0.9393, 0.6205, 0.9199, 0.6684, 0.269, 0.675, 0.2901, 0.6765, 0.2534, 0.09472, 0.8977, 0.1183, 0.9068, 0.1005, 0.8726, 0.06045, 0.903, 0.08711, 0.9185, 0.09472, 0.8977, 0.07271, 0.8839, 0.06175, 0.8664, 0.07271, 0.8839, 0.1005, 0.8726, 0.09237, 0.8555, 0.09472, 0.8977, 0.08711, 0.9185, 0.1183, 0.9068, 0.07271, 0.8839, 0.06175, 0.8664, 0.06045, 0.903, 0.0639, 0.9378, 0.08371, 0.9468, 0.08371, 0.9185, 0.06045, 0.9253, 0.8167, 0.5999, 0.8135, 0.5807, 0.7883, 0.5763, 0.1531, 0.9245, 0.1512, 0.9589, 0.1713, 0.9552, 0.1738, 0.921, 0.6502, 0.9108, 0.6461, 0.8745, 0.6321, 0.8734, 0.6335, 0.9058, 0.8167, 0.5531, 0.794, 0.5463, 0.7883, 0.5763, 0.8135, 0.5807, 0.6915, 0.9016, 0.6559, 0.8893, 0.6502, 0.9108, 0.6772, 0.9182, 0.08371, 0.9468, 0.0639, 0.9378, 0.0622, 0.9696, 0.6559, 0.8893, 0.6915, 0.8737, 0.6729, 0.8569, 0.6461, 0.8745, 0.3821, 0.9266, 0.3979, 0.9385, 0.4129, 0.9231, 0.3988, 0.9018, 0.8434, 0.6009, 0.8337, 0.5761, 0.8234, 0.5751, 0.8177, 0.5992, 0.9367, 0.7529, 0.9457, 0.7508, 0.9511, 0.7429, 0.9511, 0.7324, 0.9467, 0.7261, 0.9409, 0.723, 0.9325, 0.7245, 0.9261, 0.732, 0.9259, 0.7435, 0.9307, 0.7502, 0.3102, 0.5663, 0.2942, 0.5593, 0.293, 0.5898, 0.3097, 0.5922, 0.4284, 0.8785, 0.3954, 0.8785, 0.3988, 0.9018, 0.4284, 0.9023, 0.3988, 0.9018, 0.3776, 0.9056, 0.3821, 0.9266, 0.3988, 0.9018, 0.3954, 0.8785, 0.3776, 0.9056, 0.4219, 0.9356, 0.4129, 0.9231, 0.3979, 0.9385, 0.3102, 0.6127, 0.3097, 0.5922, 0.293, 0.5898, 0.6008, 0.9603, 0.5974, 0.9727, 0.6205, 0.9799, 0.6203, 0.9617, 0.2375, 0.9476, 0.2578, 0.9548, 0.2636, 0.9208, 0.2433, 0.9137, 0.6966, 0.2535, 0.6765, 0.2534, 0.675, 0.2901, 0.6966, 0.2858, 0.04278, 0.9008, 0.01506, 0.8981, 0.01549, 0.9178, 0.04632, 0.9178, 0.6204, 0.9393, 0.5997, 0.9285, 0.6008, 0.9603, 0.6203, 0.9617, 0.05536, 0.8624, 0.03349, 0.8626, 0.04278, 0.9008, 0.06045, 0.8911, 0.04278, 0.9008, 0.03349, 0.8626, 0.01506, 0.8981, 0.0, 0.8817, 0.01506, 0.8981, 0.03349, 0.8626, 0.01959, 0.8555, 0.29, 0.4953, 0.2973, 0.4965, 0.2883, 0.4878, 0.3133, 0.3995, 0.3133, 0.3869, 0.31, 0.3983, 0.5152, 0.6546, 0.5349, 0.6379, 0.5191, 0.6374, 0.5471, 0.666, 0.5549, 0.6668, 0.5572, 0.6456, 0.5504, 0.6448, 0.3085, 0.5178, 0.3043, 0.5114, 0.3053, 0.5351, 0.3085, 0.5178, 0.3091, 0.4938, 0.3043, 0.5114, 0.541, 0.6815, 0.5081, 0.6848, 0.5547, 0.7022, 0.2965, 0.552, 0.3034, 0.5352, 0.2954, 0.548, 0.5081, 0.6848, 0.5028, 0.6814, 0.5086, 0.6982, 0.5578, 0.7054, 0.5547, 0.7022, 0.5226, 0.7054, 0.5547, 0.7022, 0.5643, 0.6959, 0.541, 0.6815, 0.5547, 0.7022, 0.5666, 0.6996, 0.5643, 0.6959, 0.541, 0.6815, 0.5152, 0.6546, 0.5081, 0.6848, 0.5152, 0.6546, 0.541, 0.6815, 0.5471, 0.666, 0.2938, 0.5087, 0.3034, 0.5352, 0.2973, 0.4965, 0.2753, 0.5115, 0.2789, 0.5562, 0.2938, 0.5087, 0.2497, 0.52, 0.256, 0.5155, 0.2558, 0.503, 0.2467, 0.4993, 0.2467, 0.4993, 0.2558, 0.503, 0.2643, 0.4931, 0.2883, 0.4878, 0.2643, 0.4931, 0.2558, 0.503, 0.29, 0.4953, 0.2558, 0.503, 0.256, 0.5155, 0.2753, 0.5115, 0.2938, 0.5087, 0.29, 0.4953, 0.2558, 0.503, 0.2753, 0.5115, 0.5152, 0.6546, 0.5471, 0.666, 0.5504, 0.6448, 0.5349, 0.6379, 0.2973, 0.4965, 0.29, 0.4953, 0.2938, 0.5087, 0.5108, 0.6434, 0.5152, 0.6546, 0.5191, 0.6374, 0.2954, 0.548, 0.2789, 0.5562, 0.2812, 0.5593, 0.2965, 0.552, 0.3113, 0.4996, 0.3091, 0.4938, 0.3085, 0.5178, 0.3113, 0.517, 0.5191, 0.6374, 0.5349, 0.6379, 0.5367, 0.6353, 0.5186, 0.6343, 0.2789, 0.5562, 0.2462, 0.5563, 0.2439, 0.5593, 0.2812, 0.5593, 0.5081, 0.6848, 0.5086, 0.6982, 0.5226, 0.7054, 0.5081, 0.6848, 0.5226, 0.7054, 0.5547, 0.7022, 0.3034, 0.5352, 0.2938, 0.5087, 0.2954, 0.548, 0.2462, 0.5563, 0.2789, 0.5562, 0.2565, 0.5383, 0.2789, 0.5562, 0.2954, 0.548, 0.2938, 0.5087, 0.2348, 0.5535, 0.2565, 0.5383, 0.2504, 0.5373, 0.2369, 0.55, 0.5578, 0.7054, 0.5666, 0.6996, 0.5547, 0.7022, 0.2348, 0.5535, 0.2439, 0.5593, 0.2462, 0.5563, 0.2462, 0.5563, 0.2565, 0.5383, 0.2348, 0.5535, 0.5643, 0.6959, 0.5526, 0.6835, 0.541, 0.6815, 0.256, 0.5155, 0.2565, 0.5383, 0.2789, 0.5562, 0.2753, 0.5115, 0.5028, 0.6814, 0.5152, 0.6546, 0.5108, 0.6434, 0.5152, 0.6546, 0.5028, 0.6814, 0.5081, 0.6848, 0.5471, 0.666, 0.541, 0.6815, 0.5526, 0.6835, 0.5549, 0.6668, 0.2565, 0.5383, 0.256, 0.5155, 0.2497, 0.52, 0.2504, 0.5373, 0.298, 0.913, 0.2886, 0.9427, 0.2954, 0.9431, 0.298, 0.913, 0.2721, 0.9132, 0.2781, 0.9428, 0.2886, 0.9427, 0.936, 0.06156, 0.952, 0.09049, 0.9654, 0.06492, 0.5031, 0.9151, 0.5173, 0.9417, 0.5298, 0.9127, 0.9366, 0.09157, 0.9424, 0.09057, 0.936, 0.06156, 0.9654, 0.06492, 0.952, 0.09049, 0.9604, 0.09186, 0.9828, 0.658, 0.9823, 0.6887, 0.9932, 0.6855, 0.9828, 0.658, 0.9932, 0.6855, 1.0, 0.6829, 0.5031, 0.9151, 0.5108, 0.9423, 0.5173, 0.9417, 0.5298, 0.9127, 0.5173, 0.9417, 0.5275, 0.942, 0.2721, 0.9132, 0.271, 0.9435, 0.2781, 0.9428, 0.936, 0.06156, 0.9424, 0.09057, 0.952, 0.09049, 0.8693, 0.8591, 0.8891, 0.8914, 0.8891, 0.8564, 0.8693, 0.8591, 0.8891, 0.8564, 0.8624, 0.838, 0.977, 0.4948, 0.9731, 0.4626, 0.9535, 0.4675, 0.9874, 0.4235, 0.9837, 0.3938, 0.9662, 0.4154, 0.8891, 0.8805, 0.9312, 0.8708, 0.8922, 0.8527, 0.9379, 0.8865, 0.9379, 0.8497, 0.9312, 0.8708, 0.298, 0.9732, 0.2954, 0.9431, 0.2886, 0.9427, 0.9361, 0.1204, 0.9654, 0.123, 0.952, 0.09049, 0.5028, 0.9733, 0.5298, 0.9718, 0.5173, 0.9417, 0.9361, 0.1204, 0.9424, 0.09057, 0.9366, 0.09157, 0.9654, 0.123, 0.9604, 0.09186, 0.952, 0.09049, 1.0, 0.7148, 0.9932, 0.6855, 0.9823, 0.6887, 1.0, 0.7148, 1.0, 0.6829, 0.9932, 0.6855, 0.5028, 0.9733, 0.5173, 0.9417, 0.5108, 0.9423, 0.5298, 0.9718, 0.5275, 0.942, 0.5173, 0.9417, 0.2721, 0.9733, 0.2781, 0.9428, 0.271, 0.9435, 0.9361, 0.1204, 0.952, 0.09049, 0.9424, 0.09057, 0.8808, 0.9461, 0.8607, 0.9389, 0.8641, 0.9713, 0.8808, 0.9461, 0.8641, 0.9713, 0.8876, 0.9638, 0.5026, 0.9319, 0.4793, 0.9242, 0.484, 0.9417, 0.9304, 0.3305, 0.9372, 0.3514, 0.9372, 0.3146, 0.8635, 0.887, 0.8891, 0.8914, 0.8693, 0.8591, 0.8298, 0.8934, 0.8572, 0.9075, 0.8635, 0.887, 0.8409, 0.8742, 0.8309, 0.8534, 0.8409, 0.8742, 0.8693, 0.8591, 0.8624, 0.838, 0.8635, 0.887, 0.8572, 0.9075, 0.8891, 0.8914, 0.8409, 0.8742, 0.8309, 0.8534, 0.8298, 0.8934, 0.9656, 0.3843, 0.9837, 0.3938, 0.9874, 0.3632, 0.9656, 0.37, 0.3412, 0.9401, 0.3353, 0.9577, 0.3581, 0.9593, 0.9566, 0.4352, 0.9535, 0.4675, 0.9731, 0.4626, 0.977, 0.4309, 0.8576, 0.2636, 0.8577, 0.3002, 0.8791, 0.3008, 0.8791, 0.2683, 0.3358, 0.9857, 0.3581, 0.9901, 0.3581, 0.9593, 0.3353, 0.9577, 0.8922, 0.8527, 0.9312, 0.8708, 0.9379, 0.8497, 0.9082, 0.838, 0.9837, 0.3938, 0.9656, 0.3843, 0.9662, 0.4154, 0.9312, 0.8708, 0.8891, 0.8805, 0.9056, 0.8995, 0.9379, 0.8865, 0.5239, 0.8432, 0.5461, 0.8432, 0.5447, 0.8214, 0.5174, 0.8128, 0.298, 0.9732, 0.2886, 0.9427, 0.2781, 0.9428, 0.2721, 0.9733, 0.7652, 0.2833, 0.7752, 0.2813, 0.7812, 0.2734, 0.7812, 0.2629, 0.7763, 0.2565, 0.7698, 0.2534, 0.7604, 0.2548, 0.7532, 0.2623, 0.753, 0.2738, 0.7584, 0.2805, 0.5447, 0.8214, 0.5654, 0.8264, 0.5668, 0.7955, 0.5443, 0.7954, 0.5317, 0.7767, 0.5028, 0.7966, 0.5174, 0.8128, 0.5443, 0.7954, 0.5174, 0.8128, 0.5056, 0.829, 0.5239, 0.8432, 0.5174, 0.8128, 0.5028, 0.7966, 0.5056, 0.829, 0.5654, 0.8264, 0.5447, 0.8214, 0.5461, 0.8432, 0.5317, 0.7767, 0.5443, 0.7954, 0.5668, 0.7955, 0.4969, 0.9012, 0.5026, 0.8863, 0.4786, 0.8817, 0.4772, 0.902, 0.8607, 0.9389, 0.8808, 0.9461, 0.8876, 0.9142, 0.8675, 0.9075, 0.8891, 0.9967, 0.9094, 0.9964, 0.9094, 0.9598, 0.8895, 0.9642, 0.8877, 0.5678, 0.8867, 0.5957, 0.9115, 0.5947, 0.9115, 0.564, 0.4793, 0.9242, 0.5026, 0.9319, 0.4969, 0.9012, 0.4772, 0.902, 0.9372, 0.3514, 0.9304, 0.3305, 0.8914, 0.3486, 0.9074, 0.3632, 0.8914, 0.3486, 0.9304, 0.3305, 0.8882, 0.3209, 0.9048, 0.3017, 0.8882, 0.3209, 0.9304, 0.3305, 0.9372, 0.3146, 0.2375, 0.9137, 0.2281, 0.9434, 0.2349, 0.9439, 0.2375, 0.9137, 0.2116, 0.9139, 0.2177, 0.9435, 0.2281, 0.9434, 0.936, 0.0, 0.952, 0.02893, 0.9654, 0.003366, 0.5301, 0.9151, 0.5443, 0.9417, 0.5568, 0.9127, 0.9366, 0.03001, 0.9424, 0.02901, 0.936, 0.0, 0.9654, 0.003366, 0.952, 0.02893, 0.9604, 0.03031, 0.9828, 0.6013, 0.9823, 0.632, 0.9932, 0.6288, 0.9828, 0.6013, 0.9932, 0.6288, 1.0, 0.6262, 0.5301, 0.9151, 0.5378, 0.9423, 0.5443, 0.9417, 0.5568, 0.9127, 0.5443, 0.9417, 0.5545, 0.942, 0.2116, 0.9139, 0.2105, 0.9442, 0.2177, 0.9435, 0.936, 0.0, 0.9424, 0.02901, 0.952, 0.02893, 0.4808, 0.8332, 0.5006, 0.8656, 0.5006, 0.8306, 0.4808, 0.8332, 0.5006, 0.8306, 0.474, 0.8121, 0.9756, 0.9633, 0.9718, 0.9312, 0.9521, 0.9361, 0.9872, 0.1202, 0.9836, 0.09047, 0.966, 0.1121, 0.8882, 0.4058, 0.9304, 0.3961, 0.8914, 0.378, 0.9371, 0.4117, 0.9371, 0.375, 0.9304, 0.3961, 0.2375, 0.9739, 0.2349, 0.9439, 0.2281, 0.9434, 0.9361, 0.05881, 0.9654, 0.06141, 0.952, 0.02893, 0.5298, 0.9733, 0.5568, 0.9718, 0.5443, 0.9417, 0.9361, 0.05881, 0.9424, 0.02901, 0.9366, 0.03001, 0.9654, 0.06141, 0.9604, 0.03031, 0.952, 0.02893, 1.0, 0.658, 0.9932, 0.6288, 0.9823, 0.632, 1.0, 0.658, 1.0, 0.6262, 0.9932, 0.6288, 0.5298, 0.9733, 0.5443, 0.9417, 0.5378, 0.9423, 0.5568, 0.9718, 0.5545, 0.942, 0.5443, 0.9417, 0.2116, 0.974, 0.2177, 0.9435, 0.2105, 0.9442, 0.9361, 0.05881, 0.952, 0.02893, 0.9424, 0.02901, 0.9581, 0.8743, 0.9379, 0.8671, 0.9414, 0.8995, 0.9581, 0.8743, 0.9414, 0.8995, 0.9648, 0.892, 0.8296, 0.9102, 0.8062, 0.9026, 0.811, 0.9201, 0.9291, 0.09035, 0.936, 0.1113, 0.936, 0.07452, 0.475, 0.8612, 0.5006, 0.8656, 0.4808, 0.8332, 0.4413, 0.8676, 0.4688, 0.8817, 0.475, 0.8612, 0.4524, 0.8484, 0.4425, 0.8276, 0.4524, 0.8484, 0.4808, 0.8332, 0.474, 0.8121, 0.475, 0.8612, 0.4688, 0.8817, 0.5006, 0.8656, 0.4524, 0.8484, 0.4425, 0.8276, 0.4413, 0.8676, 0.9654, 0.08096, 0.9836, 0.09047, 0.9872, 0.05989, 0.9655, 0.06663, 0.4831, 0.9417, 0.4772, 0.9593, 0.4999, 0.961, 0.9553, 0.9038, 0.9521, 0.9361, 0.9718, 0.9312, 0.9756, 0.8995, 0.8652, 0.564, 0.8653, 0.6006, 0.8867, 0.6013, 0.8867, 0.5688, 0.4777, 0.9873, 0.4999, 0.9917, 0.4999, 0.961, 0.4772, 0.9593, 0.8914, 0.378, 0.9304, 0.3961, 0.9371, 0.375, 0.9073, 0.3632, 0.9836, 0.09047, 0.9654, 0.08096, 0.966, 0.1121, 0.9304, 0.3961, 0.8882, 0.4058, 0.9047, 0.4247, 0.9371, 0.4117, 0.3347, 0.8786, 0.3569, 0.8786, 0.3555, 0.8568, 0.3282, 0.8482, 0.2375, 0.9739, 0.2281, 0.9434, 0.2177, 0.9435, 0.2116, 0.974, 0.7369, 0.2833, 0.7469, 0.2813, 0.753, 0.2734, 0.753, 0.2629, 0.7481, 0.2565, 0.7416, 0.2534, 0.7322, 0.2548, 0.725, 0.2623, 0.7247, 0.2738, 0.7302, 0.2805, 0.3555, 0.8568, 0.3762, 0.8618, 0.3776, 0.8309, 0.3551, 0.8308, 0.3425, 0.8121, 0.3136, 0.832, 0.3282, 0.8482, 0.3551, 0.8308, 0.3282, 0.8482, 0.3164, 0.8644, 0.3347, 0.8786, 0.3282, 0.8482, 0.3136, 0.832, 0.3164, 0.8644, 0.3762, 0.8618, 0.3555, 0.8568, 0.3569, 0.8786, 0.3425, 0.8121, 0.3551, 0.8308, 0.3776, 0.8309, 0.8239, 0.8795, 0.8296, 0.8646, 0.8056, 0.86, 0.8041, 0.8803, 0.9379, 0.8671, 0.9581, 0.8743, 0.9648, 0.8424, 0.9448, 0.8357, 0.9615, 0.6009, 0.9818, 0.6006, 0.9818, 0.564, 0.962, 0.5684, 0.9125, 0.5678, 0.9115, 0.5957, 0.9363, 0.5947, 0.9363, 0.564, 0.8062, 0.9026, 0.8296, 0.9102, 0.8239, 0.8795, 0.8041, 0.8803, 0.936, 0.1113, 0.9291, 0.09035, 0.8901, 0.1085, 0.9062, 0.1231, 0.8901, 0.1085, 0.9291, 0.09035, 0.887, 0.08074, 0.9035, 0.06156, 0.887, 0.08074, 0.9291, 0.09035, 0.936, 0.07452, 0.877, 0.07853, 0.8744, 0.08776, 0.887, 0.07889, 0.3076, 0.6946, 0.3076, 0.6798, 0.3028, 0.6927, 0.817, 0.2007, 0.8429, 0.1801, 0.8218, 0.1794, 0.8588, 0.2148, 0.868, 0.2157, 0.8711, 0.1895, 0.8629, 0.1885, 0.31, 0.4165, 0.3043, 0.4093, 0.3051, 0.4404, 0.31, 0.4165, 0.31, 0.3869, 0.3043, 0.4093, 0.8524, 0.2341, 0.8094, 0.2381, 0.8706, 0.2597, 0.8072, 0.07595, 0.8263, 0.08776, 0.812, 0.07501, 0.8094, 0.2381, 0.8013, 0.2339, 0.8095, 0.2546, 0.874, 0.2636, 0.8706, 0.2597, 0.8281, 0.2636, 0.8706, 0.2597, 0.8824, 0.2519, 0.8524, 0.2341, 0.8706, 0.2597, 0.8852, 0.2564, 0.8824, 0.2519, 0.8524, 0.2341, 0.817, 0.2007, 0.8094, 0.2381, 0.817, 0.2007, 0.8524, 0.2341, 0.8588, 0.2148, 0.8596, 0.08018, 0.8263, 0.08776, 0.8744, 0.08776, 0.8598, 0.05669, 0.8051, 0.05298, 0.8596, 0.08018, 0.8551, 0.02462, 0.8588, 0.03244, 0.8742, 0.03482, 0.8813, 0.02563, 0.8813, 0.02563, 0.8742, 0.03482, 0.8849, 0.04789, 0.887, 0.07889, 0.8849, 0.04789, 0.8742, 0.03482, 0.877, 0.07853, 0.8742, 0.03482, 0.8588, 0.03244, 0.8598, 0.05669, 0.8596, 0.08018, 0.877, 0.07853, 0.8742, 0.03482, 0.8598, 0.05669, 0.817, 0.2007, 0.8588, 0.2148, 0.8629, 0.1885, 0.8429, 0.1801, 0.8744, 0.08776, 0.877, 0.07853, 0.8596, 0.08018, 0.8098, 0.1867, 0.817, 0.2007, 0.8218, 0.1794, 0.812, 0.07501, 0.8051, 0.05298, 0.8013, 0.05579, 0.8072, 0.07595, 0.8629, 0.1885, 0.8711, 0.1895, 0.8444, 0.1768, 0.8429, 0.1801, 0.8218, 0.1794, 0.8429, 0.1801, 0.8444, 0.1768, 0.8203, 0.1755, 0.5694, 0.6115, 0.5704, 0.6486, 0.5743, 0.6521, 0.5743, 0.6096, 0.8094, 0.2381, 0.8095, 0.2546, 0.8281, 0.2636, 0.8094, 0.2381, 0.8281, 0.2636, 0.8706, 0.2597, 0.8263, 0.08776, 0.8596, 0.08018, 0.812, 0.07501, 0.8115, 0.01304, 0.8051, 0.05298, 0.8313, 0.02905, 0.8051, 0.05298, 0.812, 0.07501, 0.8596, 0.08018, 0.8176, 0.0, 0.8313, 0.02905, 0.8341, 0.02237, 0.8215, 0.003497, 0.874, 0.2636, 0.8852, 0.2564, 0.8706, 0.2597, 0.8176, 0.0, 0.8087, 0.009974, 0.8115, 0.01304, 0.8115, 0.01304, 0.8313, 0.02905, 0.8176, 0.0, 0.8824, 0.2519, 0.8663, 0.2365, 0.8524, 0.2341, 0.8588, 0.03244, 0.8313, 0.02905, 0.8051, 0.05298, 0.8598, 0.05669, 0.8013, 0.2339, 0.817, 0.2007, 0.8098, 0.1867, 0.817, 0.2007, 0.8013, 0.2339, 0.8094, 0.2381, 0.8588, 0.2148, 0.8524, 0.2341, 0.8663, 0.2365, 0.868, 0.2157, 0.8313, 0.02905, 0.8588, 0.03244, 0.8551, 0.02462, 0.8341, 0.02237])
me_cube_002.materials.append(mat_material_001)
me_cube_002.use_remesh_preserve_volume = False
me_cube_002.use_remesh_preserve_attributes = False
me_cube_002.use_mirror_vertex_groups = False
me_cube_002.update()
arm_armature_007 = bpy.data.armatures.new('Armature.007')  # bones are not reproduced

# ---- objects
ob_armature = bpy.data.objects.new('Armature', arm_armature_007)
ob_cube_001 = bpy.data.objects.new('Cube.001', me_cube_002)

# ---- transforms, parenting, visibility, modifiers, constraints
ob_armature.location = (-0.00573, -0.115, -2.125)
ob_armature.show_in_front = True
ob_armature.lineart.crease_threshold = 0.0
ob_cube_001.parent = ob_armature
ob_cube_001.matrix_parent_inverse = Matrix(((1.0, 0.0, 0.0, 0.00573), (0.0, 1.0, 0.0, 0.115), (0.0, 0.0, 1.0, 2.125), (0.0, 0.0, 0.0, 1.0)))
ob_cube_001.location = (0.0, -0.2432, -1.408)
ob_cube_001.scale = (0.5121, 0.5121, 0.5121)
ob_cube_001.lineart.crease_threshold = 0.0
_vg = ob_cube_001.vertex_groups.new(name='Bone')
for _i, _w in zip([11, 12, 13, 14, 15, 16, 17, 261, 262, 263, 264, 265, 266, 267, 509, 510, 511, 512, 513, 514, 515, 516], [0.8389, 0.8411, 0.6797, 0.5538, 0.06284, 0.7795, 0.6804, 0.79, 0.8248, 0.65, 0.4871, 0.06028, 0.6232, 0.6265, 0.1384, 0.5344, 0.3443, 0.7664, 0.6687, 0.8332, 0.8088, 0.1276]): _vg.add([_i], _w, 'REPLACE')
_vg = ob_cube_001.vertex_groups.new(name='Bone.001')
_vg.add([0, 1, 2, 3, 4, 5, 6, 7, 8, 9, 10, 250, 251, 252, 253, 254, 255, 256, 257, 258, 259, 260, 500, 501, 502, 503, 504, 505, 506, 507, 508], 1.0, 'REPLACE')
_vg = ob_cube_001.vertex_groups.new(name='Bone.002')
for _i, _w in zip([11, 12, 13, 14, 15, 16, 17, 34, 35, 36, 47, 48, 49, 50, 51, 52, 53, 54, 55, 56, 57, 58, 59, 60, 511, 513, 515, 516], [0.06238, 0.0861, 0.01626, 0.01474, 0.877, 0.05548, 0.2204, 0.02977, 0.06284, 0.09447, 0.355, 0.5125, 0.1974, 0.1727, 0.3375, 0.7082, 0.2604, 0.2373, 0.6087, 0.2599, 0.6804, 0.2255, 0.3406, 0.2771, 0.3174, 0.0182, 0.08371, 0.08008]): _vg.add([_i], _w, 'REPLACE')
_vg = ob_cube_001.vertex_groups.new(name='Bone.003')
for _i, _w in zip([18, 19, 20, 21, 22, 23, 24, 25, 26, 27, 28, 29, 30, 31, 32, 33, 34, 35, 36, 37, 38, 39, 40, 41, 42, 43, 44, 45, 46, 47, 48, 49, 50, 51, 52, 53, 54, 55, 56, 57, 58, 59, 60], [0.9996, 0.9997, 0.9996, 0.9999, 0.9999, 0.9999, 0.9999, 0.9999, 0.9999, 0.9999, 0.9999, 0.9999, 0.9999, 0.9999, 1.0, 1.0, 0.9601, 0.9372, 0.9055, 0.9961, 0.9933, 0.9933, 0.9961, 0.9966, 0.9934, 0.9959, 0.9948, 0.9945, 0.9947, 0.645, 0.4875, 0.8026, 0.8273, 0.6625, 0.2918, 0.7396, 0.7627, 0.3913, 0.7401, 0.3196, 0.7745, 0.6594, 0.7229]): _vg.add([_i], _w, 'REPLACE')
_vg = ob_cube_001.vertex_groups.new(name='Bone.004')
for _i, _w in zip([61, 62, 63, 64, 65, 66, 67, 68, 69, 70, 71, 72, 73, 74, 75, 76, 77, 78, 79, 80, 81, 82, 83, 84, 85, 86, 87, 88, 89, 90, 91, 92, 93, 94, 95, 96, 97, 98, 99, 100, 101, 102, 103, 108, 110, 111, 112, 113, 114, 115, 117, 119, 120, 121, 123, 125, 128, 129, 130], [1.0, 1.0, 1.0, 1.0, 1.0, 1.0, 1.0, 1.0, 1.0, 1.0, 1.0, 1.0, 1.0, 1.0, 1.0, 1.0, 1.0, 1.0, 1.0, 1.0, 1.0, 1.0, 1.0, 1.0, 1.0, 1.0, 1.0, 1.0, 1.0, 1.0, 1.0, 1.0, 1.0, 1.0, 1.0, 1.0, 1.0, 1.0, 1.0, 1.0, 1.0, 1.0, 1.0, 0.9267, 0.1655, 0.3023, 0.3521, 0.3307, 0.3323, 0.08805, 0.01838, 0.3795, 0.1813, 0.01211, 0.9867, 0.3858, 0.2464, 0.2105, 0.3274]): _vg.add([_i], _w, 'REPLACE')
_vg = ob_cube_001.vertex_groups.new(name='Bone.005')
for _i, _w in zip([104, 105, 108, 110, 111, 112, 113, 114, 115, 117, 118, 119, 120, 121, 122, 125, 128, 129, 130, 131, 132, 133], [0.05188, 0.02284, 0.06064, 0.5738, 0.588, 0.5427, 0.5703, 0.5444, 0.7408, 0.1927, 0.0519, 0.5058, 0.6069, 0.2085, 0.003776, 0.5239, 0.5179, 0.6259, 0.5575, 0.1505, 0.09864, 0.09859]): _vg.add([_i], _w, 'REPLACE')
_vg = ob_cube_001.vertex_groups.new(name='Bone.006')
for _i, _w in zip([104, 105, 106, 107, 109, 110, 111, 112, 113, 114, 115, 116, 117, 118, 119, 120, 121, 122, 124, 125, 126, 127, 128, 129, 130, 131, 132, 133], [0.9413, 0.9604, 1.011, 0.9833, 0.9864, 0.2607, 0.1097, 0.1051, 0.09899, 0.1233, 0.1711, 0.9905, 0.7731, 0.9411, 0.1146, 0.2118, 0.7605, 0.9743, 0.9776, 0.0903, 0.9802, 0.9831, 0.2356, 0.1636, 0.1152, 0.8466, 0.8978, 0.8772]): _vg.add([_i], _w, 'REPLACE')
_vg = ob_cube_001.vertex_groups.new(name='Bone.007')
for _i, _w in zip([11, 15, 17, 261, 262, 263, 264, 265, 266, 267, 284, 285, 286, 297, 298, 299, 300, 301, 302, 303, 304, 305, 306, 307, 308, 309, 310, 511, 512, 513, 515, 516], [0.03829, 0.05674, 0.03002, 0.1131, 0.09864, 0.04714, 0.06205, 0.9139, 0.1191, 0.266, 0.03445, 0.0711, 0.08418, 0.3633, 0.5087, 0.2049, 0.1793, 0.3495, 0.7256, 0.2706, 0.2441, 0.6141, 0.2694, 0.7061, 0.2333, 0.3528, 0.2917, 0.3357, 0.04017, 0.2649, 0.09021, 0.7867]): _vg.add([_i], _w, 'REPLACE')
_vg = ob_cube_001.vertex_groups.new(name='Bone.008')
for _i, _w in zip([268, 269, 270, 271, 272, 273, 274, 275, 276, 277, 278, 279, 280, 281, 282, 283, 284, 285, 286, 287, 288, 289, 290, 291, 292, 293, 294, 295, 296, 297, 298, 299, 300, 301, 302, 303, 304, 305, 306, 307, 308, 309, 310], [0.9998, 0.9997, 0.9998, 0.9999, 0.9999, 0.9999, 0.9999, 1.0, 1.0, 1.0, 1.0, 0.9999, 1.0, 0.9999, 1.0, 1.0, 0.9578, 0.9289, 0.9158, 0.9979, 0.9976, 0.9972, 0.997, 0.9968, 0.9958, 0.9962, 0.9957, 0.996, 0.9964, 0.6367, 0.4913, 0.7951, 0.8207, 0.6505, 0.2744, 0.7294, 0.7559, 0.3859, 0.7306, 0.2939, 0.7667, 0.6472, 0.7083]): _vg.add([_i], _w, 'REPLACE')
_vg = ob_cube_001.vertex_groups.new(name='Bone.009')
for _i, _w in zip([311, 312, 313, 314, 315, 316, 317, 318, 319, 320, 321, 322, 323, 324, 325, 326, 327, 328, 329, 330, 331, 332, 333, 334, 335, 336, 337, 338, 339, 340, 341, 342, 343, 344, 345, 346, 347, 348, 349, 350, 351, 352, 353, 358, 360, 361, 362, 363, 364, 365, 367, 369, 370, 371, 373, 375, 378, 379, 380], [1.0, 1.0, 1.0, 1.0, 1.0, 1.0, 1.0, 1.0, 1.0, 1.0, 1.0, 1.0, 1.0, 1.0, 1.0, 1.0, 1.0, 1.0, 1.0, 1.0, 1.0, 1.0, 1.0, 1.0, 1.0, 1.0, 1.0, 1.0, 1.0, 1.0, 1.0, 1.0, 1.0, 1.0, 1.0, 1.0, 1.0, 1.0, 1.0, 1.0, 1.0, 1.0, 1.0, 0.9953, 0.1285, 0.3517, 0.3964, 0.3884, 0.3709, 0.1244, 0.05151, 0.3105, 0.2149, 0.05048, 0.984, 0.329, 0.2756, 0.1786, 0.3707]): _vg.add([_i], _w, 'REPLACE')
_vg = ob_cube_001.vertex_groups.new(name='Bone.010')
for _i, _w in zip([354, 355, 360, 361, 362, 363, 364, 365, 367, 368, 369, 370, 371, 374, 375, 378, 379, 380, 381, 382, 383], [0.0653, 0.04536, 0.6385, 0.5084, 0.47, 0.4816, 0.4793, 0.6607, 0.2012, 0.06534, 0.6021, 0.5464, 0.2275, 0.00269, 0.6061, 0.4702, 0.6822, 0.4876, 0.1567, 0.09367, 0.09074]): _vg.add([_i], _w, 'REPLACE')
_vg = ob_cube_001.vertex_groups.new(name='Bone.011')
for _i, _w in zip([354, 355, 356, 357, 359, 360, 361, 362, 363, 364, 365, 366, 367, 368, 369, 370, 371, 372, 374, 375, 376, 377, 378, 379, 380, 381, 382, 383], [0.919, 0.9399, 1.022, 0.9771, 0.9796, 0.233, 0.1399, 0.1336, 0.13, 0.1498, 0.2149, 0.9653, 0.7472, 0.9195, 0.08739, 0.2387, 0.722, 0.9835, 0.9674, 0.06487, 0.9874, 0.9913, 0.2542, 0.1391, 0.1417, 0.8256, 0.9062, 0.8904]): _vg.add([_i], _w, 'REPLACE')
_vg = ob_cube_001.vertex_groups.new(name='Bone.012')
for _i, _w in zip([150, 151, 152, 163, 164, 165, 166, 167, 168, 169, 170, 171, 172, 173, 174, 175, 176], [0.01946, 0.07132, 0.06642, 0.2016, 0.3123, 0.1628, 0.1359, 0.454, 0.9919, 0.4363, 0.2116, 0.7296, 0.3247, 0.8131, 0.1506, 0.4877, 0.7218]): _vg.add([_i], _w, 'REPLACE')
_vg = ob_cube_001.vertex_groups.new(name='Bone.013')
for _i, _w in zip([134, 135, 136, 137, 138, 139, 140, 141, 142, 143, 144, 145, 146, 147, 148, 149, 150, 151, 152, 153, 154, 155, 156, 157, 158, 159, 160, 161, 162, 163, 164, 165, 166, 167, 169, 170, 171, 172, 173, 174, 175, 176], [0.9997, 0.9997, 0.9995, 0.9998, 0.9999, 0.9999, 0.9999, 0.9999, 0.9999, 0.9999, 0.9999, 0.9998, 0.9999, 0.9999, 1.0, 1.0, 0.9653, 0.9287, 0.9336, 0.9924, 0.9931, 0.9969, 0.9971, 0.9968, 0.9954, 0.9957, 0.9955, 0.9955, 0.9951, 0.7984, 0.6877, 0.8372, 0.8641, 0.546, 0.5637, 0.7884, 0.2704, 0.6753, 0.1869, 0.8494, 0.5123, 0.2782]): _vg.add([_i], _w, 'REPLACE')
_vg = ob_cube_001.vertex_groups.new(name='Bone.014')
for _i, _w in zip([177, 178, 179, 180, 181, 182, 183, 184, 185, 186, 187, 188, 189, 190, 191, 192, 193, 194, 195, 196, 197, 198, 199, 200, 201, 202, 203, 204, 205, 206, 207, 208, 209, 210, 211, 212, 213, 214, 215, 216, 217, 218, 219, 224, 226, 227, 228, 229, 230, 231, 233, 235, 236, 237, 239, 241, 244, 245, 246, 247, 248, 249], [0.9845, 0.9843, 0.9401, 0.852, 0.9651, 0.9725, 0.9697, 0.8966, 0.2435, 0.8334, 0.9548, 0.9381, 0.9422, 0.9529, 0.9047, 0.9192, 0.9999, 0.9999, 0.9998, 0.9989, 0.9991, 0.999, 0.999, 0.9991, 0.9989, 0.9987, 0.9973, 0.9972, 0.9976, 0.9999, 1.0, 1.0, 1.0, 1.0, 1.0, 1.0, 1.0, 0.9999, 1.0, 1.0, 1.0, 1.0, 1.0, 0.1822, 0.1238, 0.3638, 0.3714, 0.3766, 0.365, 0.4198, 0.09637, 0.1332, 0.3423, 0.1667, 0.1704, 0.1476, 0.2459, 0.1607, 0.3299, 0.03965, 0.01262, 0.05568]): _vg.add([_i], _w, 'REPLACE')
_vg = ob_cube_001.vertex_groups.new(name='Bone.015')
for _i, _w in zip([179, 180, 181, 182, 183, 184, 185, 186, 187, 188, 189, 190, 191, 192, 220, 221, 222, 223, 224, 225, 226, 227, 228, 229, 230, 231, 232, 233, 234, 235, 236, 237, 238, 239, 240, 241, 242, 243, 244, 245, 246, 247, 248, 249], [0.05986, 0.148, 0.01978, 0.005073, 0.01058, 0.1034, 0.7565, 0.1666, 0.04041, 0.06195, 0.05782, 0.04411, 0.09527, 0.08084, 0.9848, 0.9934, 0.9801, 0.9916, 0.8178, 0.9939, 0.8762, 0.6362, 0.6286, 0.6234, 0.635, 0.5802, 0.986, 0.9036, 0.9812, 0.8668, 0.6577, 0.8333, 0.982, 0.8296, 0.9968, 0.8524, 0.9816, 0.9841, 0.7541, 0.8393, 0.6701, 0.9552, 0.9687, 0.9443]): _vg.add([_i], _w, 'REPLACE')
_vg = ob_cube_001.vertex_groups.new(name='Bone.016')
for _i, _w in zip([11, 12, 13, 14, 16, 17, 261, 262, 263, 264, 266, 267, 400, 401, 402, 413, 414, 415, 416, 417, 418, 419, 420, 421, 422, 423, 424, 425, 426, 509, 510, 512, 513, 514], [0.05459, 0.05038, 0.2713, 0.3987, 0.1449, 0.0592, 0.08605, 0.06024, 0.2905, 0.4423, 0.2471, 0.094, 0.01185, 0.07711, 0.1296, 0.6241, 0.6187, 0.1469, 0.1223, 0.4691, 0.97, 0.495, 0.2404, 0.5236, 0.3265, 0.8294, 0.1982, 0.4962, 0.8336, 0.8499, 0.4509, 0.1752, 0.0146, 0.1314]): _vg.add([_i], _w, 'REPLACE')
_vg = ob_cube_001.vertex_groups.new(name='Bone.017')
for _i, _w in zip([384, 385, 386, 387, 388, 389, 390, 391, 392, 393, 394, 395, 396, 397, 398, 399, 400, 401, 402, 403, 404, 405, 406, 407, 408, 409, 410, 411, 412, 413, 414, 415, 416, 417, 418, 419, 420, 421, 422, 423, 424, 425, 426], [0.9959, 0.9909, 0.9928, 0.9846, 0.9144, 0.9503, 0.9815, 0.9728, 0.958, 0.9191, 0.8321, 0.9622, 0.9537, 0.989, 0.9624, 0.6583, 0.969, 0.9228, 0.8704, 0.9834, 0.9853, 0.9886, 0.9922, 0.996, 0.9953, 0.9946, 0.9907, 0.9889, 0.9872, 0.3759, 0.3813, 0.853, 0.8777, 0.5309, 0.009969, 0.505, 0.7596, 0.4764, 0.6735, 0.1706, 0.8018, 0.5038, 0.1664]): _vg.add([_i], _w, 'REPLACE')
_vg = ob_cube_001.vertex_groups.new(name='Bone.018')
for _i, _w in zip([388, 389, 391, 392, 393, 394, 395, 396, 398, 399, 427, 428, 429, 430, 431, 432, 433, 434, 435, 436, 437, 438, 439, 440, 441, 442, 443, 444, 445, 446, 447, 448, 449, 450, 451, 452, 453, 454, 455, 456, 457, 458, 459, 460, 461, 462, 463, 464, 465, 466, 467, 468, 469, 474, 476, 477, 478, 479, 480, 481, 483, 485, 486, 487, 489, 491, 494, 495, 496, 497, 498, 499], [0.08543, 0.04905, 0.003971, 0.03351, 0.08075, 0.1678, 0.02501, 0.0422, 0.02507, 0.3416, 0.9929, 0.9946, 0.9839, 0.8265, 0.9765, 0.9848, 0.982, 0.9187, 0.3426, 0.8465, 0.9696, 0.9542, 0.9623, 0.9595, 0.9335, 0.9338, 0.9999, 1.0, 0.9999, 0.9995, 0.9994, 0.9987, 0.9986, 0.9988, 0.9994, 0.9996, 0.9992, 0.9992, 0.9992, 1.0, 1.0, 1.0, 1.0, 1.0, 1.0, 1.0, 1.0, 1.0, 1.0, 1.0, 1.0, 1.0, 1.0, 0.2009, 0.2705, 0.2512, 0.2995, 0.2449, 0.2956, 0.1364, 0.06327, 0.1994, 0.2619, 0.07863, 0.1569, 0.247, 0.1898, 0.417, 0.2364, 0.02497, 0.0559, 0.07504]): _vg.add([_i], _w, 'REPLACE')
_vg = ob_cube_001.vertex_groups.new(name='Bone.019')
for _i, _w in zip([430, 434, 435, 436, 437, 438, 439, 440, 441, 442, 470, 471, 472, 473, 474, 475, 476, 477, 478, 479, 480, 481, 482, 483, 484, 485, 486, 487, 488, 489, 490, 491, 492, 493, 494, 495, 496, 497, 498, 499], [0.1735, 0.08129, 0.6574, 0.1535, 0.01073, 0.04157, 0.02541, 0.03104, 0.06652, 0.0662, 0.9906, 0.9959, 0.9831, 0.9947, 0.7991, 0.9956, 0.7295, 0.7488, 0.7005, 0.7551, 0.7044, 0.8636, 0.9869, 0.9367, 0.9891, 0.8006, 0.7381, 0.9214, 0.977, 0.8431, 0.9993, 0.753, 0.9794, 0.9815, 0.8102, 0.583, 0.7636, 0.9625, 0.9441, 0.925]): _vg.add([_i], _w, 'REPLACE')
_m = ob_cube_001.modifiers.new('Armature', 'ARMATURE')
_m.object = ob_armature

# ---- collection membership
col_collection_1.objects.link(ob_armature)
col_collection_1.objects.link(ob_cube_001)

# ---- scene / render settings (as saved in the file)
scene.frame_start = 1; scene.frame_end = 120; scene.frame_set(1)
scene.render.engine = 'BLENDER_EEVEE_NEXT'
scene.render.resolution_percentage = 50
scene.render.fps = 60
scene.render.dither_intensity = 0.0
scene.cycles.use_denoising = False
scene.cycles.samples = 128
scene.cycles.sampling_pattern = 'TABULATED_SOBOL'
scene.cycles.use_adaptive_sampling = False
scene.cycles.use_light_tree = False
scene.cycles.blur_glossy = 0.0
scene.cycles.sample_clamp_indirect = 0.0
scene.view_settings.view_transform = 'Standard'
bpy.context.view_layer.update()

# ---- added for rendering (the .blend has no active camera and no usable light): camera, sun
cam_auto = bpy.data.cameras.new('AutoCamera')
cam_auto.lens = 50.0
cam_auto.sensor_width = 36.0
cam_auto.clip_end = 1000.0
ob_auto_camera = bpy.data.objects.new('AutoCamera', cam_auto)
scene.collection.objects.link(ob_auto_camera)
ob_auto_camera.location = (4.83878, -6.44627, 2.59545)
ob_auto_camera.rotation_euler = (1.09748, -7.21219e-08, 0.694738)
scene.camera = ob_auto_camera
light_auto_sun = bpy.data.lights.new('AutoSun', 'SUN')
light_auto_sun.energy = 3.0
light_auto_sun.angle = 0.0523599
ob_auto_sun = bpy.data.objects.new('AutoSun', light_auto_sun)
scene.collection.objects.link(ob_auto_sun)
ob_auto_sun.rotation_euler = (0.872665, 0.174533, 0.523599)
bpy.context.view_layer.update()

